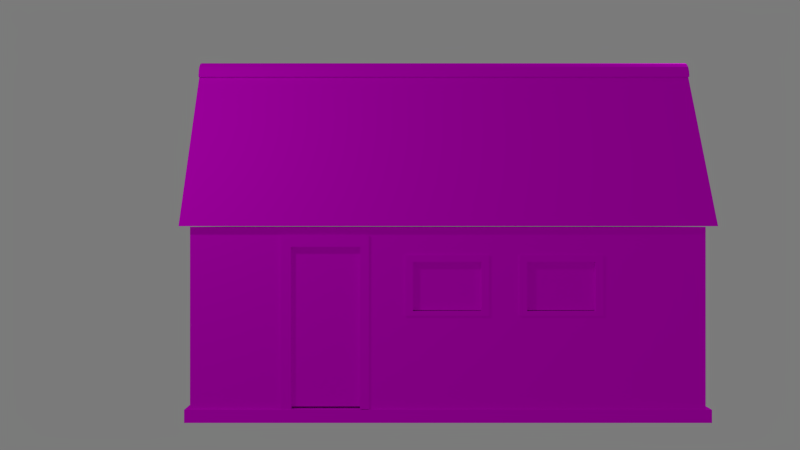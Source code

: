 # Source: house.blend  (saved by Blender 2.71.0; exported with 4.5.12 LTS)
import bpy
from mathutils import Matrix  # noqa: F401  (used for matrix-valued properties, if any)

bpy.ops.wm.read_factory_settings(use_empty=True)
scene = bpy.context.scene
scene.name = 'Scene'

# ---- collections
col_collection_1 = bpy.data.collections.new('Collection 1'); scene.collection.children.link(col_collection_1)
col_collection_2 = bpy.data.collections.new('Collection 2'); scene.collection.children.link(col_collection_2)

# ---- images (referenced by path relative to the original .blend; pixels are not part of the script)
import os
ASSET_DIR = os.environ.get("B2B_ASSET_DIR", "")  # directory of the original .blend (textures are referenced by path, not embedded)
HERE = os.path.dirname(os.path.abspath(__file__))  # packed textures are extracted next to this script under _unpacked/

def load_image(name, relpath, width, height, colorspace="sRGB"):
    """Load a texture the original file referenced (path relative to the .blend, or extracted next to this script)."""
    p = next((c for c in (os.path.join(HERE, relpath), os.path.join(ASSET_DIR, relpath)) if relpath and os.path.exists(c)), "")
    if p:
        img = bpy.data.images.load(p, check_existing=True)
        img.name = name
    else:  # same state as the original file: an image datablock whose file is absent (Cycles renders it pink)
        img = bpy.data.images.new(name, width, height)
        img.source = "FILE"
        img.filepath = "//" + (relpath or name)
    img.colorspace_settings.name = colorspace
    return img
img_janela_png_001 = load_image('janela.png.001', 'janela.png', 1024, 1024, 'sRGB')
img_portaljanela_png_001 = load_image('portaljanela.png.001', 'portaljanela.png', 1024, 1024, 'sRGB')
img_portalporta_png_001 = load_image('portalporta.png.001', 'portalporta.png', 1024, 1024, 'sRGB')
img_porta_png_001 = load_image('porta.png.001', 'porta.png', 1024, 1024, 'sRGB')
img_casa_png_001 = load_image('casa.png.001', 'casa.png', 1024, 1024, 'sRGB')
img_telhado_png_001 = load_image('telhado.png.001', 'telhado.png', 1024, 1024, 'sRGB')

# ---- materials (node trees are filled in below, after node groups)
mat_material_006 = bpy.data.materials.new('Material.006')
mat_material_006.alpha_threshold = 0.0
mat_material_006.roughness = 0.5
mat_material_006.line_color = (0.0, 0.0, 0.0, 1.0)
mat_material_005 = bpy.data.materials.new('Material.005')
mat_material_005.alpha_threshold = 0.0
mat_material_005.roughness = 0.5
mat_material_005.line_color = (0.0, 0.0, 0.0, 1.0)
mat_material_004 = bpy.data.materials.new('Material.004')
mat_material_004.alpha_threshold = 0.0
mat_material_004.roughness = 0.5
mat_material_004.line_color = (0.0, 0.0, 0.0, 1.0)
mat_material_003 = bpy.data.materials.new('Material.003')
mat_material_003.alpha_threshold = 0.0
mat_material_003.roughness = 0.5
mat_material_003.line_color = (0.0, 0.0, 0.0, 1.0)
mat_material_002 = bpy.data.materials.new('Material.002')
mat_material_002.alpha_threshold = 0.0
mat_material_002.roughness = 0.5
mat_material_002.line_color = (0.0, 0.0, 0.0, 1.0)
mat_material_007 = bpy.data.materials.new('Material.007')
mat_material_007.alpha_threshold = 0.0
mat_material_007.roughness = 0.5
mat_material_007.line_color = (0.0, 0.0, 0.0, 1.0)

# ---- material node trees
mat_material_006.use_nodes = True; mat_material_006.node_tree.nodes.clear()
_N = mat_material_006.node_tree.nodes; _L = mat_material_006.node_tree.links
n0 = _N.new('ShaderNodeOutputMaterial'); n0.name = 'Material Output'; n0.location = (300, 300)
n1 = _N.new('ShaderNodeBsdfDiffuse'); n1.name = 'Diffuse BSDF'; n1.location = (10, 300)
n2 = _N.new('ShaderNodeUVMap'); n2.name = 'UV Map'; n2.location = (-551, 200)
n2.uv_map = 'UVMap'
n3 = _N.new('ShaderNodeTexImage'); n3.name = 'Image Texture'; n3.location = (-298, 333)
n3.width = 140
n3.image = img_janela_png_001
_L.new(n1.outputs[0], n0.inputs[0])
_L.new(n2.outputs[0], n3.inputs[0])
_L.new(n3.outputs[0], n1.inputs[0])
n0.is_active_output = True
mat_material_005.use_nodes = True; mat_material_005.node_tree.nodes.clear()
_N = mat_material_005.node_tree.nodes; _L = mat_material_005.node_tree.links
n0 = _N.new('ShaderNodeOutputMaterial'); n0.name = 'Material Output'; n0.location = (300, 300)
n1 = _N.new('ShaderNodeBsdfDiffuse'); n1.name = 'Diffuse BSDF'; n1.location = (10, 300)
n2 = _N.new('ShaderNodeUVMap'); n2.name = 'UV Map'; n2.location = (-476, 210)
n2.uv_map = 'UVMap'
n3 = _N.new('ShaderNodeTexImage'); n3.name = 'Image Texture'; n3.location = (-242, 328)
n3.width = 140
n3.image = img_portaljanela_png_001
_L.new(n1.outputs[0], n0.inputs[0])
_L.new(n2.outputs[0], n3.inputs[0])
_L.new(n3.outputs[0], n1.inputs[0])
n0.is_active_output = True
mat_material_004.use_nodes = True; mat_material_004.node_tree.nodes.clear()
_N = mat_material_004.node_tree.nodes; _L = mat_material_004.node_tree.links
n0 = _N.new('ShaderNodeOutputMaterial'); n0.name = 'Material Output'; n0.location = (300, 300)
n1 = _N.new('ShaderNodeBsdfDiffuse'); n1.name = 'Diffuse BSDF'; n1.location = (10, 300)
n2 = _N.new('ShaderNodeUVMap'); n2.name = 'UV Map'; n2.location = (-500, 200)
n2.uv_map = 'UVMap'
n3 = _N.new('ShaderNodeTexImage'); n3.name = 'Image Texture'; n3.location = (-260, 320)
n3.width = 140
n3.image = img_portalporta_png_001
_L.new(n1.outputs[0], n0.inputs[0])
_L.new(n2.outputs[0], n3.inputs[0])
_L.new(n3.outputs[0], n1.inputs[0])
n0.is_active_output = True
mat_material_003.use_nodes = True; mat_material_003.node_tree.nodes.clear()
_N = mat_material_003.node_tree.nodes; _L = mat_material_003.node_tree.links
n0 = _N.new('ShaderNodeOutputMaterial'); n0.name = 'Material Output'; n0.location = (300, 300)
n1 = _N.new('ShaderNodeBsdfDiffuse'); n1.name = 'Diffuse BSDF'; n1.location = (10, 300)
n2 = _N.new('ShaderNodeTexImage'); n2.name = 'Image Texture'; n2.location = (-358, 288)
n2.width = 140
n2.image = img_porta_png_001
n3 = _N.new('ShaderNodeUVMap'); n3.name = 'UV Map'; n3.location = (-582, 156)
n3.uv_map = 'UVMap'
_L.new(n1.outputs[0], n0.inputs[0])
_L.new(n2.outputs[0], n1.inputs[0])
_L.new(n3.outputs[0], n2.inputs[0])
n0.is_active_output = True
mat_material_002.use_nodes = True; mat_material_002.node_tree.nodes.clear()
_N = mat_material_002.node_tree.nodes; _L = mat_material_002.node_tree.links
n0 = _N.new('ShaderNodeBsdfDiffuse'); n0.name = 'Diffuse BSDF'; n0.location = (28, 375)
n1 = _N.new('ShaderNodeOutputMaterial'); n1.name = 'Material Output'; n1.location = (390, 300)
n2 = _N.new('ShaderNodeUVMap'); n2.name = 'UV Map'; n2.location = (-458, 203)
n2.uv_map = 'UVMap'
n3 = _N.new('ShaderNodeTexImage'); n3.name = 'Image Texture'; n3.location = (-221, 380)
n3.width = 140
n3.image = img_casa_png_001
_L.new(n0.outputs[0], n1.inputs[0])
_L.new(n2.outputs[0], n3.inputs[0])
_L.new(n3.outputs[0], n0.inputs[0])
n1.is_active_output = True
mat_material_007.use_nodes = True; mat_material_007.node_tree.nodes.clear()
_N = mat_material_007.node_tree.nodes; _L = mat_material_007.node_tree.links
n0 = _N.new('ShaderNodeOutputMaterial'); n0.name = 'Material Output'; n0.location = (300, 300)
n1 = _N.new('ShaderNodeBsdfDiffuse'); n1.name = 'Diffuse BSDF'; n1.location = (10, 300)
n2 = _N.new('ShaderNodeUVMap'); n2.name = 'UV Map'; n2.location = (-568, 196)
n2.uv_map = 'UVMap'
n3 = _N.new('ShaderNodeTexImage'); n3.name = 'Image Texture'; n3.location = (-280, 297)
n3.width = 140
n3.image = img_telhado_png_001
_L.new(n1.outputs[0], n0.inputs[0])
_L.new(n2.outputs[0], n3.inputs[0])
_L.new(n3.outputs[0], n1.inputs[0])
n0.is_active_output = True

# ---- world
world_world = bpy.data.worlds.new('World'); scene.world = world_world
world_world.use_nodes = True; world_world.node_tree.nodes.clear()
_N = world_world.node_tree.nodes; _L = world_world.node_tree.links
n0 = _N.new('ShaderNodeOutputWorld'); n0.name = 'World Output'; n0.location = (300, 300)
n1 = _N.new('ShaderNodeBackground'); n1.name = 'Background'; n1.location = (10, 300)
n1.inputs[0].default_value = (0.1962, 0.1962, 0.1962, 1.0)
_L.new(n1.outputs[0], n0.inputs[0])
n0.is_active_output = True
world_world.color = (0.05088, 0.05088, 0.05088)
world_world.use_sun_shadow = False
world_world.sun_shadow_jitter_overblur = 0.0
world_world.cycles.sampling_method = 'MANUAL'
world_world.cycles.sample_map_resolution = 256

# ---- cameras
cam_camera = bpy.data.cameras.new('Camera')
cam_camera.clip_end = 100.0
cam_camera.lens = 35.0
cam_camera.sensor_width = 32.0
cam_camera.sensor_height = 18.0
cam_camera.ortho_scale = 7.314
cam_camera.dof.focus_distance = 0.0

# ---- lights
light_lamp_001 = bpy.data.lights.new('Lamp.001', 'POINT')
light_lamp_001.transmission_factor = 0.0
light_lamp_001.cutoff_distance = 30.0
light_lamp_001.energy = 100.0
light_lamp_001.shadow_buffer_clip_start = 1.001
light_lamp_001.shadow_soft_size = 0.1
light_lamp_001.shadow_maximum_resolution = 0.006
light_lamp_001.use_absolute_resolution = True
light_lamp_001.cycles.use_multiple_importance_sampling = False
light_lamp = bpy.data.lights.new('Lamp', 'POINT')
light_lamp.transmission_factor = 0.0
light_lamp.cutoff_distance = 30.0
light_lamp.energy = 100.0
light_lamp.shadow_buffer_clip_start = 1.001
light_lamp.shadow_soft_size = 0.1
light_lamp.shadow_maximum_resolution = 0.006
light_lamp.use_absolute_resolution = True
light_lamp.cycles.use_multiple_importance_sampling = False

# ---- meshes
me_plane_003 = bpy.data.meshes.new('Plane.003')
me_plane_003.from_pydata([(-1.0, -1.0, 0.0), (1.0, -1.0, 0.0), (-1.0, 1.0, 0.0), (1.0, 1.0, 0.0), (-1.0, -1.0, -0.064), (1.0, -1.0, -0.064), (-1.0, 1.0, -0.064), (1.0, 1.0, -0.064)], [], [(0, 1, 3, 2), (6, 7, 5, 4), (0, 2, 6, 4), (1, 0, 4, 5), (3, 1, 5, 7), (2, 3, 7, 6)])
_uv = me_plane_003.uv_layers.new(name='UVMap')
_uv.uv.foreach_set('vector', [0.1215, 0.2063, 0.861, 0.2063, 0.861, 0.7282, 0.1215, 0.7282, 0.1215, 0.7282, 0.861, 0.7282, 0.861, 0.2063, 0.1215, 0.2063, 0.1215, 0.2063, 0.1215, 0.7282, 0.1215, 0.7282, 0.1215, 0.2063, 0.861, 0.2063, 0.1215, 0.2063, 0.1215, 0.2063, 0.861, 0.2063, 0.861, 0.7282, 0.861, 0.2063, 0.861, 0.2063, 0.861, 0.7282, 0.1215, 0.7282, 0.861, 0.7282, 0.861, 0.7282, 0.1215, 0.7282])
me_plane_003.materials.append(mat_material_006)
me_plane_003.use_remesh_preserve_volume = False
me_plane_003.use_remesh_preserve_attributes = False
me_plane_003.use_mirror_vertex_groups = False
me_plane_003.update()
me_cube_004 = bpy.data.meshes.new('Cube.004')
me_cube_004.from_pydata([(-1.0, -1.0, -1.0), (-1.0, 1.0, -1.0), (0.6319, 1.0, -1.0), (0.6319, -1.0, -1.0), (-1.0, -1.0, -0.08808), (-1.0, 1.0, -0.08808), (0.6319, 1.0, -0.08808), (0.6319, -1.0, -0.08808), (-1.0, -1.0, 10.13), (-1.0, 1.0, 10.13), (0.6319, 1.0, 10.13), (0.6319, -1.0, 10.13), (-1.0, -1.0, 11.58), (-1.0, 1.0, 11.58), (0.6319, 1.0, 11.58), (0.6319, -1.0, 11.58), (14.84, 1.0, 10.13), (14.84, -1.0, 10.13), (14.84, 1.0, 11.58), (14.84, -1.0, 11.58), (16.41, 1.0, 10.13), (16.41, -1.0, 10.13), (16.41, 1.0, 11.58), (16.41, -1.0, 11.58), (14.84, 1.0, -0.06013), (14.84, -1.0, -0.06013), (16.41, 1.0, -0.06013), (16.41, -1.0, -0.06013), (14.84, 1.0, -1.027), (14.84, -1.0, -1.027), (16.41, 1.0, -1.027), (16.41, -1.0, -1.027)], [], [(4, 5, 1, 0), (5, 6, 2, 1), (2, 6, 24, 28), (7, 4, 0, 3), (0, 1, 2, 3), (6, 5, 9, 10), (15, 11, 17, 19), (7, 6, 10, 11), (5, 4, 8, 9), (4, 7, 11, 8), (15, 14, 13, 12), (10, 9, 13, 14), (9, 8, 12, 13), (8, 11, 15, 12), (18, 19, 23, 22), (11, 10, 16, 17), (14, 15, 19, 18), (10, 14, 18, 16), (21, 20, 22, 23), (16, 20, 26, 24), (16, 18, 22, 20), (19, 17, 21, 23), (7, 25, 24, 6), (17, 16, 24, 25), (21, 17, 25, 27), (20, 21, 27, 26), (29, 28, 30, 31), (24, 26, 30, 28), (27, 25, 29, 31), (26, 27, 31, 30), (3, 2, 28, 29), (7, 3, 29, 25)])
_uv = me_cube_004.uv_layers.new(name='UVMap')
_uv.uv.foreach_set('vector', [0.04287, 0.2297, 0.04287, 0.2297, 0.04287, 0.1848, 0.04287, 0.1848, 0.04287, 0.2297, 0.1231, 0.2297, 0.1231, 0.1848, 0.04287, 0.1848, 0.1231, 0.1848, 0.1231, 0.2297, 0.8218, 0.231, 0.8218, 0.1835, 0.1231, 0.2297, 0.04287, 0.2297, 0.04287, 0.1848, 0.1231, 0.1848, 0.04287, 0.1848, 0.04287, 0.1848, 0.1231, 0.1848, 0.1231, 0.1848, 0.1231, 0.2297, 0.04287, 0.2297, 0.04287, 0.7319, 0.1231, 0.7319, 0.1231, 0.8032, 0.1231, 0.7319, 0.8218, 0.7319, 0.8218, 0.8032, 0.1231, 0.2297, 0.1231, 0.2297, 0.1231, 0.7319, 0.1231, 0.7319, 0.04287, 0.2297, 0.04287, 0.2297, 0.04287, 0.7319, 0.04287, 0.7319, 0.04287, 0.2297, 0.1231, 0.2297, 0.1231, 0.7319, 0.04287, 0.7319, 0.1231, 0.8032, 0.1231, 0.8032, 0.04287, 0.8032, 0.04287, 0.8032, 0.1231, 0.7319, 0.04287, 0.7319, 0.04287, 0.8032, 0.1231, 0.8032, 0.04287, 0.7319, 0.04287, 0.7319, 0.04287, 0.8032, 0.04287, 0.8032, 0.04287, 0.7319, 0.1231, 0.7319, 0.1231, 0.8032, 0.04287, 0.8032, 0.8218, 0.8032, 0.8218, 0.8032, 0.899, 0.8032, 0.899, 0.8032, 0.1231, 0.7319, 0.1231, 0.7319, 0.8218, 0.7319, 0.8218, 0.7319, 0.1231, 0.8032, 0.1231, 0.8032, 0.8218, 0.8032, 0.8218, 0.8032, 0.1231, 0.7319, 0.1231, 0.8032, 0.8218, 0.8032, 0.8218, 0.7319, 0.899, 0.7319, 0.899, 0.7319, 0.899, 0.8032, 0.899, 0.8032, 0.8218, 0.7319, 0.899, 0.7319, 0.899, 0.231, 0.8218, 0.231, 0.8218, 0.7319, 0.8218, 0.8032, 0.899, 0.8032, 0.899, 0.7319, 0.8218, 0.8032, 0.8218, 0.7319, 0.899, 0.7319, 0.899, 0.8032, 0.1231, 0.2297, 0.8218, 0.231, 0.8218, 0.231, 0.1231, 0.2297, 0.8218, 0.7319, 0.8218, 0.7319, 0.8218, 0.231, 0.8218, 0.231, 0.899, 0.7319, 0.8218, 0.7319, 0.8218, 0.231, 0.899, 0.231, 0.899, 0.7319, 0.899, 0.7319, 0.899, 0.231, 0.899, 0.231, 0.8218, 0.1835, 0.8218, 0.1835, 0.899, 0.1835, 0.899, 0.1835, 0.8218, 0.231, 0.899, 0.231, 0.899, 0.1835, 0.8218, 0.1835, 0.899, 0.231, 0.8218, 0.231, 0.8218, 0.1835, 0.899, 0.1835, 0.899, 0.231, 0.899, 0.231, 0.899, 0.1835, 0.899, 0.1835, 0.1231, 0.1848, 0.1231, 0.1848, 0.8218, 0.1835, 0.8218, 0.1835, 0.1231, 0.2297, 0.1231, 0.1848, 0.8218, 0.1835, 0.8218, 0.231])
me_cube_004.materials.append(mat_material_005)
me_cube_004.use_remesh_preserve_volume = False
me_cube_004.use_remesh_preserve_attributes = False
me_cube_004.use_mirror_vertex_groups = False
me_cube_004.update()
me_cube_003 = bpy.data.meshes.new('Cube.003')
me_cube_003.from_pydata([(-1.0, -1.0, -1.0), (-1.0, 1.0, -1.0), (0.6319, 1.0, -1.0), (0.6319, -1.0, -1.0), (-1.0, -1.0, -0.08808), (-1.0, 1.0, -0.08808), (0.6319, 1.0, -0.08808), (0.6319, -1.0, -0.08808), (-1.0, -1.0, 10.13), (-1.0, 1.0, 10.13), (0.6319, 1.0, 10.13), (0.6319, -1.0, 10.13), (-1.0, -1.0, 11.58), (-1.0, 1.0, 11.58), (0.6319, 1.0, 11.58), (0.6319, -1.0, 11.58), (14.84, 1.0, 10.13), (14.84, -1.0, 10.13), (14.84, 1.0, 11.58), (14.84, -1.0, 11.58), (16.41, 1.0, 10.13), (16.41, -1.0, 10.13), (16.41, 1.0, 11.58), (16.41, -1.0, 11.58), (14.84, 1.0, -0.06013), (14.84, -1.0, -0.06013), (16.41, 1.0, -0.06013), (16.41, -1.0, -0.06013), (14.84, 1.0, -1.027), (14.84, -1.0, -1.027), (16.41, 1.0, -1.027), (16.41, -1.0, -1.027)], [], [(4, 5, 1, 0), (5, 6, 2, 1), (2, 6, 24, 28), (7, 4, 0, 3), (0, 1, 2, 3), (6, 5, 9, 10), (15, 11, 17, 19), (7, 6, 10, 11), (5, 4, 8, 9), (4, 7, 11, 8), (15, 14, 13, 12), (10, 9, 13, 14), (9, 8, 12, 13), (8, 11, 15, 12), (18, 19, 23, 22), (11, 10, 16, 17), (14, 15, 19, 18), (10, 14, 18, 16), (21, 20, 22, 23), (16, 20, 26, 24), (16, 18, 22, 20), (19, 17, 21, 23), (7, 25, 24, 6), (17, 16, 24, 25), (21, 17, 25, 27), (20, 21, 27, 26), (29, 28, 30, 31), (24, 26, 30, 28), (27, 25, 29, 31), (26, 27, 31, 30), (3, 2, 28, 29), (7, 3, 29, 25)])
_uv = me_cube_003.uv_layers.new(name='UVMap')
_uv.uv.foreach_set('vector', [0.04287, 0.2297, 0.04287, 0.2297, 0.04287, 0.1848, 0.04287, 0.1848, 0.04287, 0.2297, 0.1231, 0.2297, 0.1231, 0.1848, 0.04287, 0.1848, 0.1231, 0.1848, 0.1231, 0.2297, 0.8218, 0.231, 0.8218, 0.1835, 0.1231, 0.2297, 0.04287, 0.2297, 0.04287, 0.1848, 0.1231, 0.1848, 0.04287, 0.1848, 0.04287, 0.1848, 0.1231, 0.1848, 0.1231, 0.1848, 0.1231, 0.2297, 0.04287, 0.2297, 0.04287, 0.7319, 0.1231, 0.7319, 0.1231, 0.8032, 0.1231, 0.7319, 0.8218, 0.7319, 0.8218, 0.8032, 0.1231, 0.2297, 0.1231, 0.2297, 0.1231, 0.7319, 0.1231, 0.7319, 0.04287, 0.2297, 0.04287, 0.2297, 0.04287, 0.7319, 0.04287, 0.7319, 0.04287, 0.2297, 0.1231, 0.2297, 0.1231, 0.7319, 0.04287, 0.7319, 0.1231, 0.8032, 0.1231, 0.8032, 0.04287, 0.8032, 0.04287, 0.8032, 0.1231, 0.7319, 0.04287, 0.7319, 0.04287, 0.8032, 0.1231, 0.8032, 0.04287, 0.7319, 0.04287, 0.7319, 0.04287, 0.8032, 0.04287, 0.8032, 0.04287, 0.7319, 0.1231, 0.7319, 0.1231, 0.8032, 0.04287, 0.8032, 0.8218, 0.8032, 0.8218, 0.8032, 0.899, 0.8032, 0.899, 0.8032, 0.1231, 0.7319, 0.1231, 0.7319, 0.8218, 0.7319, 0.8218, 0.7319, 0.1231, 0.8032, 0.1231, 0.8032, 0.8218, 0.8032, 0.8218, 0.8032, 0.1231, 0.7319, 0.1231, 0.8032, 0.8218, 0.8032, 0.8218, 0.7319, 0.899, 0.7319, 0.899, 0.7319, 0.899, 0.8032, 0.899, 0.8032, 0.8218, 0.7319, 0.899, 0.7319, 0.899, 0.231, 0.8218, 0.231, 0.8218, 0.7319, 0.8218, 0.8032, 0.899, 0.8032, 0.899, 0.7319, 0.8218, 0.8032, 0.8218, 0.7319, 0.899, 0.7319, 0.899, 0.8032, 0.1231, 0.2297, 0.8218, 0.231, 0.8218, 0.231, 0.1231, 0.2297, 0.8218, 0.7319, 0.8218, 0.7319, 0.8218, 0.231, 0.8218, 0.231, 0.899, 0.7319, 0.8218, 0.7319, 0.8218, 0.231, 0.899, 0.231, 0.899, 0.7319, 0.899, 0.7319, 0.899, 0.231, 0.899, 0.231, 0.8218, 0.1835, 0.8218, 0.1835, 0.899, 0.1835, 0.899, 0.1835, 0.8218, 0.231, 0.899, 0.231, 0.899, 0.1835, 0.8218, 0.1835, 0.899, 0.231, 0.8218, 0.231, 0.8218, 0.1835, 0.899, 0.1835, 0.899, 0.231, 0.899, 0.231, 0.899, 0.1835, 0.899, 0.1835, 0.1231, 0.1848, 0.1231, 0.1848, 0.8218, 0.1835, 0.8218, 0.1835, 0.1231, 0.2297, 0.1231, 0.1848, 0.8218, 0.1835, 0.8218, 0.231])
me_cube_003.materials.append(mat_material_005)
me_cube_003.use_remesh_preserve_volume = False
me_cube_003.use_remesh_preserve_attributes = False
me_cube_003.use_mirror_vertex_groups = False
me_cube_003.update()
me_cube_002 = bpy.data.meshes.new('Cube.002')
me_cube_002.from_pydata([(-1.0, -1.448, -1.206), (-1.0, 0.9682, -1.206), (0.3493, 0.9682, -1.206), (0.3493, -1.448, -1.206), (-1.0, -1.448, 20.16), (-1.0, 0.9682, 20.16), (0.3493, 0.9682, 20.16), (0.3493, -1.448, 20.16), (-1.0, -1.448, 21.74), (-1.0, 0.9682, 21.74), (0.3493, 0.9682, 21.74), (0.3493, -1.448, 21.74), (9.413, 0.9682, 20.16), (9.413, -1.448, 20.16), (9.413, 0.9682, 21.74), (9.413, -1.448, 21.74), (10.57, 0.9682, 20.16), (10.57, -1.448, 20.16), (10.57, 0.9682, 21.74), (10.57, -1.448, 21.74), (9.413, 0.9682, -1.087), (9.413, -1.448, -1.087), (10.57, 0.9682, -1.087), (10.57, -1.448, -1.087)], [], [(4, 5, 1, 0), (5, 6, 2, 1), (6, 7, 3, 2), (7, 4, 0, 3), (0, 1, 2, 3), (4, 7, 11, 8), (11, 10, 9, 8), (6, 5, 9, 10), (10, 11, 15, 14), (5, 4, 8, 9), (13, 12, 20, 21), (6, 10, 14, 12), (11, 7, 13, 15), (7, 6, 12, 13), (17, 16, 18, 19), (12, 14, 18, 16), (15, 13, 17, 19), (14, 15, 19, 18), (21, 20, 22, 23), (12, 16, 22, 20), (16, 17, 23, 22), (17, 13, 21, 23)])
_uv = me_cube_002.uv_layers.new(name='UVMap')
_uv.uv.foreach_set('vector', [0.2933, 0.8234, 0.2933, 0.8234, 0.2933, 0.04914, 0.2933, 0.04914, 0.2933, 0.8234, 0.3422, 0.8234, 0.3422, 0.04914, 0.2933, 0.04914, 0.3422, 0.8234, 0.3422, 0.8234, 0.3422, 0.04914, 0.3422, 0.04914, 0.3422, 0.8234, 0.2933, 0.8234, 0.2933, 0.04914, 0.3422, 0.04914, 0.2933, 0.04914, 0.2933, 0.04914, 0.3422, 0.04914, 0.3422, 0.04914, 0.2933, 0.8234, 0.3422, 0.8234, 0.3422, 0.8806, 0.2933, 0.8806, 0.3422, 0.8806, 0.3422, 0.8806, 0.2933, 0.8806, 0.2933, 0.8806, 0.3422, 0.8234, 0.2933, 0.8234, 0.2933, 0.8806, 0.3422, 0.8806, 0.3422, 0.8806, 0.3422, 0.8806, 0.6706, 0.8806, 0.6706, 0.8806, 0.2933, 0.8234, 0.2933, 0.8234, 0.2933, 0.8806, 0.2933, 0.8806, 0.6706, 0.8234, 0.6706, 0.8234, 0.6706, 0.05345, 0.6706, 0.05345, 0.3422, 0.8234, 0.3422, 0.8806, 0.6706, 0.8806, 0.6706, 0.8234, 0.3422, 0.8806, 0.3422, 0.8234, 0.6706, 0.8234, 0.6706, 0.8806, 0.3422, 0.8234, 0.3422, 0.8234, 0.6706, 0.8234, 0.6706, 0.8234, 0.7127, 0.8234, 0.7127, 0.8234, 0.7127, 0.8806, 0.7127, 0.8806, 0.6706, 0.8234, 0.6706, 0.8806, 0.7127, 0.8806, 0.7127, 0.8234, 0.6706, 0.8806, 0.6706, 0.8234, 0.7127, 0.8234, 0.7127, 0.8806, 0.6706, 0.8806, 0.6706, 0.8806, 0.7127, 0.8806, 0.7127, 0.8806, 0.6706, 0.05345, 0.6706, 0.05345, 0.7127, 0.05345, 0.7127, 0.05345, 0.6706, 0.8234, 0.7127, 0.8234, 0.7127, 0.05345, 0.6706, 0.05345, 0.7127, 0.8234, 0.7127, 0.8234, 0.7127, 0.05345, 0.7127, 0.05345, 0.7127, 0.8234, 0.6706, 0.8234, 0.6706, 0.05345, 0.7127, 0.05345])
me_cube_002.materials.append(mat_material_004)
me_cube_002.use_remesh_preserve_volume = False
me_cube_002.use_remesh_preserve_attributes = False
me_cube_002.use_mirror_vertex_groups = False
me_cube_002.update()
me_plane_002 = bpy.data.meshes.new('Plane.002')
me_plane_002.from_pydata([(-1.0, -1.0, 0.0), (1.0, -1.0, 0.0), (-1.0, 1.0, 0.0), (1.0, 1.0, 0.0), (-1.0, -1.0, -0.064), (1.0, -1.0, -0.064), (-1.0, 1.0, -0.064), (1.0, 1.0, -0.064)], [], [(0, 1, 3, 2), (6, 7, 5, 4), (0, 2, 6, 4), (1, 0, 4, 5), (3, 1, 5, 7), (2, 3, 7, 6)])
_uv = me_plane_002.uv_layers.new(name='UVMap')
_uv.uv.foreach_set('vector', [0.1215, 0.2063, 0.861, 0.2063, 0.861, 0.7282, 0.1215, 0.7282, 0.1215, 0.7282, 0.861, 0.7282, 0.861, 0.2063, 0.1215, 0.2063, 0.1215, 0.2063, 0.1215, 0.7282, 0.1215, 0.7282, 0.1215, 0.2063, 0.861, 0.2063, 0.1215, 0.2063, 0.1215, 0.2063, 0.861, 0.2063, 0.861, 0.7282, 0.861, 0.2063, 0.861, 0.2063, 0.861, 0.7282, 0.1215, 0.7282, 0.861, 0.7282, 0.861, 0.7282, 0.1215, 0.7282])
me_plane_002.materials.append(mat_material_006)
me_plane_002.use_remesh_preserve_volume = False
me_plane_002.use_remesh_preserve_attributes = False
me_plane_002.use_mirror_vertex_groups = False
me_plane_002.update()
me_plane_001 = bpy.data.meshes.new('Plane.001')
me_plane_001.from_pydata([(-0.9496, -1.065, 1.053e-08), (1.067, -1.065, 1.053e-08), (-0.9496, 1.04, -6.58e-09), (1.067, 1.04, -6.58e-09), (-0.9496, -1.065, -0.076), (1.067, -1.065, -0.076), (-0.9496, 1.04, -0.076), (1.067, 1.04, -0.076)], [], [(0, 1, 3, 2), (6, 7, 5, 4), (0, 2, 6, 4), (1, 0, 4, 5), (3, 1, 5, 7), (2, 3, 7, 6)])
_uv = me_plane_001.uv_layers.new(name='UVMap')
_uv.uv.foreach_set('vector', [0.3341, 0.1408, 0.6629, 0.1408, 0.6629, 0.898, 0.3341, 0.898, 0.3341, 0.898, 0.6629, 0.898, 0.6629, 0.1408, 0.3341, 0.1408, 0.3341, 0.1408, 0.3341, 0.898, 0.3341, 0.898, 0.3341, 0.1408, 0.6629, 0.1408, 0.3341, 0.1408, 0.3341, 0.1408, 0.6629, 0.1408, 0.6629, 0.898, 0.6629, 0.1408, 0.6629, 0.1408, 0.6629, 0.898, 0.3341, 0.898, 0.6629, 0.898, 0.6629, 0.898, 0.3341, 0.898])
me_plane_001.materials.append(mat_material_003)
me_plane_001.use_remesh_preserve_volume = False
me_plane_001.use_remesh_preserve_attributes = False
me_plane_001.use_mirror_vertex_groups = False
me_plane_001.update()
me_plane = bpy.data.meshes.new('Plane')
me_plane.from_pydata([(-3.167, 1.172, 0.0), (-3.167, -1.172, 0.0), (3.167, -1.172, 0.0), (3.167, 1.172, 0.0), (-2.0, -1.172, 0.0), (-1.0, -1.172, 0.0), (-0.5095, -1.172, 0.0), (0.4905, -1.172, 0.0), (0.8895, -1.172, 0.0), (1.89, -1.172, 0.0), (-3.167, -1.172, 0.1579), (-3.167, 1.172, 0.1579), (3.167, -1.172, 0.1579), (3.167, 1.172, 0.1579), (-3.0, -1.0, 0.1579), (-3.0, 1.0, 0.1579), (3.0, -1.0, 0.1579), (3.0, 1.0, 0.1579), (-2.0, -1.0, 0.1579), (-1.0, -1.0, 0.1579), (-0.5095, -1.0, 0.1579), (0.4905, -1.0, 0.1579), (0.8895, -1.0, 0.1579), (1.89, -1.0, 0.1579), (-2.0, -1.172, 0.1579), (-1.0, -1.172, 0.1579), (-0.5095, -1.172, 0.1579), (0.4905, -1.172, 0.1579), (0.8895, -1.172, 0.1579), (1.89, -1.172, 0.1579), (-2.0, 1.172, 0.0), (-2.0, 1.172, 0.1579), (-2.0, 1.0, 0.1579), (-1.0, 1.172, 0.0), (-1.0, 1.172, 0.1579), (-1.0, 1.0, 0.1579), (-0.5095, 1.172, 0.0), (-0.5095, 1.172, 0.1579), (-0.5095, 1.0, 0.1579), (0.4905, 1.172, 0.0), (0.4905, 1.172, 0.1579), (0.4905, 1.0, 0.1579), (0.8895, 1.172, 0.0), (0.8895, 1.172, 0.1579), (0.8895, 1.0, 0.1579), (1.89, 1.172, 0.0), (1.89, 1.172, 0.1579), (1.89, 1.0, 0.1579), (-3.0, -1.0, 1.314), (-3.0, 1.0, 1.314), (3.0, -1.0, 1.314), (3.0, 1.0, 1.314), (-2.0, -1.0, 1.314), (-1.0, -1.0, 1.314), (-0.5095, -1.0, 1.314), (0.4905, -1.0, 1.314), (0.8895, -1.0, 1.314), (1.89, -1.0, 1.314), (-2.0, 1.0, 1.314), (-1.0, 1.0, 1.314), (-0.5095, 1.0, 1.314), (0.4905, 1.0, 1.314), (0.8895, 1.0, 1.314), (1.89, 1.0, 1.314), (-3.0, -1.0, 2.042), (-3.0, 1.0, 2.042), (3.0, -1.0, 2.042), (3.0, 1.0, 2.042), (-2.0, -1.0, 2.042), (-1.0, -1.0, 2.042), (-0.5095, -1.0, 2.042), (0.4905, -1.0, 2.042), (0.8895, -1.0, 2.042), (1.89, -1.0, 2.042), (-2.0, 1.0, 2.042), (-1.0, 1.0, 2.042), (-0.5095, 1.0, 2.042), (0.4905, 1.0, 2.042), (0.8895, 1.0, 2.042), (1.89, 1.0, 2.042), (-3.0, -1.0, 2.294), (-3.0, 1.0, 2.294), (3.0, -1.0, 2.294), (3.0, 1.0, 2.294), (-2.0, -1.0, 2.294), (-1.0, -1.0, 2.294), (-0.5095, -1.0, 2.294), (0.4905, -1.0, 2.294), (0.8895, -1.0, 2.294), (1.89, -1.0, 2.294), (-2.0, 1.0, 2.294), (-1.0, 1.0, 2.294), (-0.5095, 1.0, 2.294), (0.4905, 1.0, 2.294), (0.8895, 1.0, 2.294), (1.89, 1.0, 2.294), (-3.0, -1.0, 2.342), (-3.0, 1.0, 2.342), (3.0, -1.0, 2.342), (3.0, 1.0, 2.342), (-2.0, -1.0, 2.342), (-1.0, -1.0, 2.342), (-0.5095, -1.0, 2.342), (0.4905, -1.0, 2.342), (0.8895, -1.0, 2.342), (1.89, -1.0, 2.342), (-2.0, 1.0, 2.342), (-1.0, 1.0, 2.342), (-0.5095, 1.0, 2.342), (0.4905, 1.0, 2.342), (0.8895, 1.0, 2.342), (1.89, 1.0, 2.342), (-3.167, -1.172, 1.314), (-3.167, 1.172, 1.314), (3.167, -1.172, 1.314), (3.167, 1.172, 1.314), (-2.0, -1.172, 1.314), (-1.0, -1.172, 1.314), (-0.5095, -1.172, 1.314), (0.4905, -1.172, 1.314), (0.8895, -1.172, 1.314), (1.89, -1.172, 1.314), (-2.0, 1.172, 1.314), (-1.0, 1.172, 1.314), (-0.5095, 1.172, 1.314), (0.4905, 1.172, 1.314), (0.8895, 1.172, 1.314), (1.89, 1.172, 1.314), (-3.167, -1.172, 2.042), (-3.167, 1.172, 2.042), (3.167, -1.172, 2.042), (3.167, 1.172, 2.042), (-2.0, -1.172, 2.042), (-1.0, -1.172, 2.042), (-0.5095, -1.172, 2.042), (0.4905, -1.172, 2.042), (0.8895, -1.172, 2.042), (1.89, -1.172, 2.042), (-2.0, 1.172, 2.042), (-1.0, 1.172, 2.042), (-0.5095, 1.172, 2.042), (0.4905, 1.172, 2.042), (0.8895, 1.172, 2.042), (1.89, 1.172, 2.042), (-3.167, -1.172, 2.294), (-3.167, 1.172, 2.294), (3.167, -1.172, 2.294), (3.167, 1.172, 2.294), (-2.0, -1.172, 2.294), (-1.0, -1.172, 2.294), (-0.5095, -1.172, 2.294), (0.4905, -1.172, 2.294), (0.8895, -1.172, 2.294), (1.89, -1.172, 2.294), (-2.0, 1.172, 2.294), (-1.0, 1.172, 2.294), (-0.5095, 1.172, 2.294), (0.4905, 1.172, 2.294), (0.8895, 1.172, 2.294), (1.89, 1.172, 2.294), (-3.167, -1.172, 2.342), (-3.167, 1.172, 2.342), (3.167, -1.172, 2.342), (3.167, 1.172, 2.342), (-2.0, -1.172, 2.342), (-1.0, -1.172, 2.342), (-0.5095, -1.172, 2.342), (0.4905, -1.172, 2.342), (0.8895, -1.172, 2.342), (1.89, -1.172, 2.342), (-2.0, 1.172, 2.342), (-1.0, 1.172, 2.342), (-0.5095, 1.172, 2.342), (0.4905, 1.172, 2.342), (0.8895, 1.172, 2.342), (1.89, 1.172, 2.342), (-3.167, -1.172, 2.397), (-3.167, 1.172, 2.397), (3.167, -1.172, 2.397), (3.167, 1.172, 2.397), (-2.0, -1.172, 2.397), (-1.0, -1.172, 2.397), (-0.5095, -1.172, 2.397), (0.4905, -1.172, 2.397), (0.8895, -1.172, 2.397), (1.89, -1.172, 2.397), (-2.0, 1.172, 2.397), (-1.0, 1.172, 2.397), (-0.5095, 1.172, 2.397), (0.4905, 1.172, 2.397), (0.8895, 1.172, 2.397), (1.89, 1.172, 2.397), (-3.229, 1.215, -0.001574), (-3.229, -1.215, -0.001574), (3.23, -1.215, -0.001574), (3.23, 1.215, -0.001574), (-2.039, -1.215, -0.001574), (-1.019, -1.215, -0.001574), (-0.5191, -1.215, -0.001574), (0.5008, -1.215, -0.001574), (0.9078, -1.215, -0.001574), (1.928, -1.215, -0.001574), (-3.229, -1.215, 0.1595), (-3.229, 1.215, 0.1595), (3.23, -1.215, 0.1595), (3.23, 1.215, 0.1595), (-2.039, -1.215, 0.1595), (-1.019, -1.215, 0.1595), (-0.5191, -1.215, 0.1595), (0.5008, -1.215, 0.1595), (0.9078, -1.215, 0.1595), (1.928, -1.215, 0.1595), (-2.039, 1.215, -0.001574), (-2.039, 1.215, 0.1595), (-1.019, 1.215, -0.001574), (-1.019, 1.215, 0.1595), (-0.5191, 1.215, -0.001574), (-0.5191, 1.215, 0.1595), (0.5008, 1.215, -0.001574), (0.5008, 1.215, 0.1595), (0.9078, 1.215, -0.001574), (0.9078, 1.215, 0.1595), (1.928, 1.215, -0.001574), (1.928, 1.215, 0.1595)], [], [(26, 25, 207, 208), (7, 8, 200, 199), (13, 12, 204, 205), (9, 2, 194, 201), (1, 4, 196, 193), (30, 0, 192, 212), (33, 30, 212, 214), (36, 33, 214, 216), (40, 43, 221, 219), (2, 3, 195, 194), (2, 9, 45, 3), (8, 42, 45, 9), (25, 24, 206, 207), (7, 39, 42, 8), (6, 7, 199, 198), (6, 36, 39, 7), (46, 13, 205, 223), (5, 33, 36, 6), (29, 28, 210, 211), (4, 30, 33, 5), (12, 29, 211, 204), (0, 30, 4, 1), (42, 39, 218, 220), (15, 14, 18, 32), (18, 19, 35, 32), (19, 20, 38, 35), (20, 21, 41, 38), (21, 22, 44, 41), (22, 23, 47, 44), (16, 17, 47, 23), (32, 35, 59, 58), (23, 22, 56, 57), (18, 14, 48, 52), (38, 41, 61, 60), (22, 21, 55, 56), (17, 16, 50, 51), (44, 47, 63, 62), (15, 32, 58, 49), (21, 20, 54, 55), (47, 17, 51, 63), (35, 38, 60, 59), (20, 19, 53, 54), (16, 23, 57, 50), (41, 44, 62, 61), (14, 15, 49, 48), (60, 61, 77, 76), (56, 55, 71, 72), (63, 51, 67, 79), (59, 60, 76, 75), (71, 135, 134, 70), (50, 57, 73, 66), (58, 59, 75, 74), (54, 53, 69, 70), (48, 49, 65, 64), (62, 63, 79, 78), (49, 58, 74, 65), (52, 48, 64, 68), (61, 62, 78, 77), (55, 54, 118, 119), (51, 50, 66, 67), (75, 76, 92, 91), (71, 70, 86, 87), (66, 73, 89, 82), (74, 75, 91, 90), (70, 69, 85, 86), (64, 65, 81, 80), (78, 79, 95, 94), (65, 74, 90, 81), (68, 64, 80, 84), (77, 78, 94, 93), (73, 72, 88, 89), (67, 66, 82, 83), (76, 77, 93, 92), (72, 71, 87, 88), (79, 67, 83, 95), (90, 91, 107, 106), (86, 85, 101, 102), (80, 81, 97, 96), (94, 95, 111, 110), (81, 90, 106, 97), (84, 80, 96, 100), (93, 94, 110, 109), (89, 88, 104, 105), (83, 82, 98, 99), (92, 93, 109, 108), (88, 87, 103, 104), (95, 83, 99, 111), (91, 92, 108, 107), (87, 86, 102, 103), (82, 89, 105, 98), (85, 84, 100, 101), (43, 40, 125, 126), (27, 28, 120, 119), (34, 31, 122, 123), (29, 12, 114, 121), (26, 27, 119, 118), (40, 37, 124, 125), (10, 24, 116, 112), (25, 26, 118, 117), (46, 43, 126, 127), (31, 11, 113, 122), (12, 13, 115, 114), (37, 34, 123, 124), (28, 29, 121, 120), (11, 10, 112, 113), (13, 46, 127, 115), (124, 123, 139, 140), (54, 70, 134, 118), (114, 115, 131, 130), (123, 122, 138, 139), (119, 120, 136, 135), (115, 127, 143, 131), (127, 126, 142, 143), (122, 113, 129, 138), (55, 119, 135, 71), (126, 125, 141, 142), (121, 114, 130, 137), (117, 118, 134, 133), (125, 124, 140, 141), (112, 116, 132, 128), (113, 112, 128, 129), (139, 138, 154, 155), (135, 136, 152, 151), (131, 143, 159, 147), (143, 142, 158, 159), (138, 129, 145, 154), (134, 135, 151, 150), (142, 141, 157, 158), (137, 130, 146, 153), (133, 134, 150, 149), (141, 140, 156, 157), (128, 132, 148, 144), (129, 128, 144, 145), (140, 139, 155, 156), (136, 137, 153, 152), (130, 131, 147, 146), (159, 158, 174, 175), (154, 145, 161, 170), (150, 151, 167, 166), (158, 157, 173, 174), (153, 146, 162, 169), (149, 150, 166, 165), (157, 156, 172, 173), (144, 148, 164, 160), (145, 144, 160, 161), (156, 155, 171, 172), (152, 153, 169, 168), (146, 147, 163, 162), (155, 154, 170, 171), (151, 152, 168, 167), (147, 159, 175, 163), (165, 164, 148, 149), (84, 85, 149, 148), (84, 148, 132, 68), (68, 132, 116, 52), (52, 116, 24, 18), (19, 18, 24, 25), (19, 25, 117, 53), (53, 117, 133, 69), (69, 133, 149, 85), (56, 72, 136, 120), (73, 137, 136, 72), (73, 57, 121, 137), (57, 56, 120, 121), (98, 105, 111, 99), (104, 110, 111, 105), (103, 109, 110, 104), (102, 108, 109, 103), (101, 107, 108, 102), (106, 107, 101, 100), (96, 97, 106, 100), (174, 173, 189, 190), (170, 161, 177, 186), (167, 168, 184, 183), (162, 163, 179, 178), (175, 174, 190, 191), (171, 170, 186, 187), (168, 169, 185, 184), (161, 160, 176, 177), (165, 166, 182, 181), (172, 171, 187, 188), (164, 165, 181, 180), (160, 164, 180, 176), (169, 162, 178, 185), (166, 167, 183, 182), (163, 175, 191, 179), (173, 172, 188, 189), (191, 185, 178, 179), (184, 185, 191, 190), (183, 184, 190, 189), (182, 183, 189, 188), (181, 182, 188, 187), (186, 180, 181, 187), (176, 180, 186, 177), (195, 205, 204, 194), (212, 192, 203, 213), (192, 193, 202, 203), (197, 207, 206, 196), (201, 211, 210, 200), (200, 210, 209, 199), (199, 209, 208, 198), (198, 208, 207, 197), (196, 206, 202, 193), (201, 194, 204, 211), (214, 212, 213, 215), (216, 214, 215, 217), (218, 216, 217, 219), (220, 218, 219, 221), (222, 220, 221, 223), (195, 222, 223, 205), (45, 42, 220, 222), (39, 36, 216, 218), (34, 37, 217, 215), (31, 34, 215, 213), (11, 31, 213, 203), (8, 9, 201, 200), (27, 26, 208, 209), (4, 5, 197, 196), (0, 1, 193, 192), (43, 46, 223, 221), (37, 40, 219, 217), (24, 10, 202, 206), (28, 27, 209, 210), (5, 6, 198, 197), (10, 11, 203, 202), (3, 45, 222, 195)])
_uv = me_plane.uv_layers.new(name='UVMap')
_uv.uv.foreach_set('vector', [0.4797, 0.3174, 0.4193, 0.3174, 0.4193, 0.3174, 0.4797, 0.3174, 0.603, 0.2979, 0.6522, 0.2979, 0.6522, 0.2979, 0.603, 0.2979, 0.933, 0.3174, 0.933, 0.3174, 0.933, 0.3174, 0.933, 0.3174, 0.7755, 0.2979, 0.933, 0.2979, 0.933, 0.2979, 0.7755, 0.2979, 0.1521, 0.2979, 0.296, 0.2979, 0.296, 0.2979, 0.1521, 0.2979, 0.296, 0.2979, 0.1521, 0.2979, 0.1521, 0.2979, 0.296, 0.2979, 0.4193, 0.2979, 0.296, 0.2979, 0.296, 0.2979, 0.4193, 0.2979, 0.4797, 0.2979, 0.4193, 0.2979, 0.4193, 0.2979, 0.4797, 0.2979, 0.603, 0.3174, 0.6522, 0.3174, 0.6522, 0.3174, 0.603, 0.3174, 0.933, 0.2979, 0.933, 0.2979, 0.933, 0.2979, 0.933, 0.2979, 0.933, 0.2979, 0.7755, 0.2979, 0.7755, 0.2979, 0.933, 0.2979, 0.6522, 0.2979, 0.6522, 0.2979, 0.7755, 0.2979, 0.7755, 0.2979, 0.4193, 0.3174, 0.296, 0.3174, 0.296, 0.3174, 0.4193, 0.3174, 0.603, 0.2979, 0.603, 0.2979, 0.6522, 0.2979, 0.6522, 0.2979, 0.4797, 0.2979, 0.603, 0.2979, 0.603, 0.2979, 0.4797, 0.2979, 0.4797, 0.2979, 0.4797, 0.2979, 0.603, 0.2979, 0.603, 0.2979, 0.7755, 0.3174, 0.933, 0.3174, 0.933, 0.3174, 0.7755, 0.3174, 0.4193, 0.2979, 0.4193, 0.2979, 0.4797, 0.2979, 0.4797, 0.2979, 0.7755, 0.3174, 0.6522, 0.3174, 0.6522, 0.3174, 0.7755, 0.3174, 0.296, 0.2979, 0.296, 0.2979, 0.4193, 0.2979, 0.4193, 0.2979, 0.933, 0.3174, 0.7755, 0.3174, 0.7755, 0.3174, 0.933, 0.3174, 0.1521, 0.2979, 0.296, 0.2979, 0.296, 0.2979, 0.1521, 0.2979, 0.6522, 0.2979, 0.603, 0.2979, 0.603, 0.2979, 0.6522, 0.2979, 0.1727, 0.3174, 0.1727, 0.3174, 0.296, 0.3174, 0.296, 0.3174, 0.296, 0.3174, 0.4193, 0.3174, 0.4193, 0.3174, 0.296, 0.3174, 0.4193, 0.3174, 0.4797, 0.3174, 0.4797, 0.3174, 0.4193, 0.3174, 0.4797, 0.3174, 0.603, 0.3174, 0.603, 0.3174, 0.4797, 0.3174, 0.603, 0.3174, 0.6522, 0.3174, 0.6522, 0.3174, 0.603, 0.3174, 0.6522, 0.3174, 0.7755, 0.3174, 0.7755, 0.3174, 0.6522, 0.3174, 0.9124, 0.3174, 0.9124, 0.3174, 0.7755, 0.3174, 0.7755, 0.3174, 0.296, 0.3174, 0.4193, 0.3174, 0.4193, 0.4599, 0.296, 0.4599, 0.7755, 0.3174, 0.6522, 0.3174, 0.6522, 0.4599, 0.7755, 0.4599, 0.296, 0.3174, 0.1727, 0.3174, 0.1727, 0.4599, 0.296, 0.4599, 0.4797, 0.3174, 0.603, 0.3174, 0.603, 0.4599, 0.4797, 0.4599, 0.6522, 0.3174, 0.603, 0.3174, 0.603, 0.4599, 0.6522, 0.4599, 0.9124, 0.3174, 0.9124, 0.3174, 0.9124, 0.4599, 0.9124, 0.4599, 0.6522, 0.3174, 0.7755, 0.3174, 0.7755, 0.4599, 0.6522, 0.4599, 0.1727, 0.3174, 0.296, 0.3174, 0.296, 0.4599, 0.1727, 0.4599, 0.603, 0.3174, 0.4797, 0.3174, 0.4797, 0.4599, 0.603, 0.4599, 0.7755, 0.3174, 0.9124, 0.3174, 0.9124, 0.4599, 0.7755, 0.4599, 0.4193, 0.3174, 0.4797, 0.3174, 0.4797, 0.4599, 0.4193, 0.4599, 0.4797, 0.3174, 0.4193, 0.3174, 0.4193, 0.4599, 0.4797, 0.4599, 0.9124, 0.3174, 0.7755, 0.3174, 0.7755, 0.4599, 0.9124, 0.4599, 0.603, 0.3174, 0.6522, 0.3174, 0.6522, 0.4599, 0.603, 0.4599, 0.1727, 0.3174, 0.1727, 0.3174, 0.1727, 0.4599, 0.1727, 0.4599, 0.4797, 0.4599, 0.603, 0.4599, 0.603, 0.5497, 0.4797, 0.5497, 0.6522, 0.4599, 0.603, 0.4599, 0.603, 0.5497, 0.6522, 0.5497, 0.7755, 0.4599, 0.9124, 0.4599, 0.9124, 0.5497, 0.7755, 0.5497, 0.4193, 0.4599, 0.4797, 0.4599, 0.4797, 0.5497, 0.4193, 0.5497, 0.603, 0.5497, 0.603, 0.5497, 0.4797, 0.5497, 0.4797, 0.5497, 0.9124, 0.4599, 0.7755, 0.4599, 0.7755, 0.5497, 0.9124, 0.5497, 0.296, 0.4599, 0.4193, 0.4599, 0.4193, 0.5497, 0.296, 0.5497, 0.4797, 0.4599, 0.4193, 0.4599, 0.4193, 0.5497, 0.4797, 0.5497, 0.1727, 0.4599, 0.1727, 0.4599, 0.1727, 0.5497, 0.1727, 0.5497, 0.6522, 0.4599, 0.7755, 0.4599, 0.7755, 0.5497, 0.6522, 0.5497, 0.1727, 0.4599, 0.296, 0.4599, 0.296, 0.5497, 0.1727, 0.5497, 0.296, 0.4599, 0.1727, 0.4599, 0.1727, 0.5497, 0.296, 0.5497, 0.603, 0.4599, 0.6522, 0.4599, 0.6522, 0.5497, 0.603, 0.5497, 0.603, 0.4599, 0.4797, 0.4599, 0.4797, 0.4599, 0.603, 0.4599, 0.9124, 0.4599, 0.9124, 0.4599, 0.9124, 0.5497, 0.9124, 0.5497, 0.4193, 0.5497, 0.4797, 0.5497, 0.4797, 0.5807, 0.4193, 0.5807, 0.603, 0.5497, 0.4797, 0.5497, 0.4797, 0.5807, 0.603, 0.5807, 0.9124, 0.5497, 0.7755, 0.5497, 0.7755, 0.5807, 0.9124, 0.5807, 0.296, 0.5497, 0.4193, 0.5497, 0.4193, 0.5807, 0.296, 0.5807, 0.4797, 0.5497, 0.4193, 0.5497, 0.4193, 0.5807, 0.4797, 0.5807, 0.1727, 0.5497, 0.1727, 0.5497, 0.1727, 0.5807, 0.1727, 0.5807, 0.6522, 0.5497, 0.7755, 0.5497, 0.7755, 0.5807, 0.6522, 0.5807, 0.1727, 0.5497, 0.296, 0.5497, 0.296, 0.5807, 0.1727, 0.5807, 0.296, 0.5497, 0.1727, 0.5497, 0.1727, 0.5807, 0.296, 0.5807, 0.603, 0.5497, 0.6522, 0.5497, 0.6522, 0.5807, 0.603, 0.5807, 0.7755, 0.5497, 0.6522, 0.5497, 0.6522, 0.5807, 0.7755, 0.5807, 0.9124, 0.5497, 0.9124, 0.5497, 0.9124, 0.5807, 0.9124, 0.5807, 0.4797, 0.5497, 0.603, 0.5497, 0.603, 0.5807, 0.4797, 0.5807, 0.6522, 0.5497, 0.603, 0.5497, 0.603, 0.5807, 0.6522, 0.5807, 0.7755, 0.5497, 0.9124, 0.5497, 0.9124, 0.5807, 0.7755, 0.5807, 0.296, 0.5807, 0.4193, 0.5807, 0.4193, 0.5867, 0.296, 0.5867, 0.4797, 0.5807, 0.4193, 0.5807, 0.4193, 0.5867, 0.4797, 0.5867, 0.1727, 0.5807, 0.1727, 0.5807, 0.1727, 0.5867, 0.1727, 0.5867, 0.6522, 0.5807, 0.7755, 0.5807, 0.7755, 0.5867, 0.6522, 0.5867, 0.1727, 0.5807, 0.296, 0.5807, 0.296, 0.5867, 0.1727, 0.5867, 0.296, 0.5807, 0.1727, 0.5807, 0.1727, 0.5867, 0.296, 0.5867, 0.603, 0.5807, 0.6522, 0.5807, 0.6522, 0.5867, 0.603, 0.5867, 0.7755, 0.5807, 0.6522, 0.5807, 0.6522, 0.5867, 0.7755, 0.5867, 0.9124, 0.5807, 0.9124, 0.5807, 0.9124, 0.5867, 0.9124, 0.5867, 0.4797, 0.5807, 0.603, 0.5807, 0.603, 0.5867, 0.4797, 0.5867, 0.6522, 0.5807, 0.603, 0.5807, 0.603, 0.5867, 0.6522, 0.5867, 0.7755, 0.5807, 0.9124, 0.5807, 0.9124, 0.5867, 0.7755, 0.5867, 0.4193, 0.5807, 0.4797, 0.5807, 0.4797, 0.5867, 0.4193, 0.5867, 0.603, 0.5807, 0.4797, 0.5807, 0.4797, 0.5867, 0.603, 0.5867, 0.9124, 0.5807, 0.7755, 0.5807, 0.7755, 0.5867, 0.9124, 0.5867, 0.4193, 0.5807, 0.296, 0.5807, 0.296, 0.5867, 0.4193, 0.5867, 0.6522, 0.3174, 0.603, 0.3174, 0.603, 0.4599, 0.6522, 0.4599, 0.603, 0.3174, 0.6522, 0.3174, 0.6522, 0.4599, 0.603, 0.4599, 0.4193, 0.3174, 0.296, 0.3174, 0.296, 0.4599, 0.4193, 0.4599, 0.7755, 0.3174, 0.933, 0.3174, 0.933, 0.4599, 0.7755, 0.4599, 0.4797, 0.3174, 0.603, 0.3174, 0.603, 0.4599, 0.4797, 0.4599, 0.603, 0.3174, 0.4797, 0.3174, 0.4797, 0.4599, 0.603, 0.4599, 0.1521, 0.3174, 0.296, 0.3174, 0.296, 0.4599, 0.1521, 0.4599, 0.4193, 0.3174, 0.4797, 0.3174, 0.4797, 0.4599, 0.4193, 0.4599, 0.7755, 0.3174, 0.6522, 0.3174, 0.6522, 0.4599, 0.7755, 0.4599, 0.296, 0.3174, 0.1521, 0.3174, 0.1521, 0.4599, 0.296, 0.4599, 0.933, 0.3174, 0.933, 0.3174, 0.933, 0.4599, 0.933, 0.4599, 0.4797, 0.3174, 0.4193, 0.3174, 0.4193, 0.4599, 0.4797, 0.4599, 0.6522, 0.3174, 0.7755, 0.3174, 0.7755, 0.4599, 0.6522, 0.4599, 0.1521, 0.3174, 0.1521, 0.3174, 0.1521, 0.4599, 0.1521, 0.4599, 0.933, 0.3174, 0.7755, 0.3174, 0.7755, 0.4599, 0.933, 0.4599, 0.4797, 0.4599, 0.4193, 0.4599, 0.4193, 0.5497, 0.4797, 0.5497, 0.4797, 0.4599, 0.4797, 0.5497, 0.4797, 0.5497, 0.4797, 0.4599, 0.933, 0.4599, 0.933, 0.4599, 0.933, 0.5497, 0.933, 0.5497, 0.4193, 0.4599, 0.296, 0.4599, 0.296, 0.5497, 0.4193, 0.5497, 0.603, 0.4599, 0.6522, 0.4599, 0.6522, 0.5497, 0.603, 0.5497, 0.933, 0.4599, 0.7755, 0.4599, 0.7755, 0.5497, 0.933, 0.5497, 0.7755, 0.4599, 0.6522, 0.4599, 0.6522, 0.5497, 0.7755, 0.5497, 0.296, 0.4599, 0.1521, 0.4599, 0.1521, 0.5497, 0.296, 0.5497, 0.603, 0.4599, 0.603, 0.4599, 0.603, 0.5497, 0.603, 0.5497, 0.6522, 0.4599, 0.603, 0.4599, 0.603, 0.5497, 0.6522, 0.5497, 0.7755, 0.4599, 0.933, 0.4599, 0.933, 0.5497, 0.7755, 0.5497, 0.4193, 0.4599, 0.4797, 0.4599, 0.4797, 0.5497, 0.4193, 0.5497, 0.603, 0.4599, 0.4797, 0.4599, 0.4797, 0.5497, 0.603, 0.5497, 0.1521, 0.4599, 0.296, 0.4599, 0.296, 0.5497, 0.1521, 0.5497, 0.1521, 0.4599, 0.1521, 0.4599, 0.1521, 0.5497, 0.1521, 0.5497, 0.4193, 0.5497, 0.296, 0.5497, 0.296, 0.5807, 0.4193, 0.5807, 0.603, 0.5497, 0.6522, 0.5497, 0.6522, 0.5807, 0.603, 0.5807, 0.933, 0.5497, 0.7755, 0.5497, 0.7755, 0.5807, 0.933, 0.5807, 0.7755, 0.5497, 0.6522, 0.5497, 0.6522, 0.5807, 0.7755, 0.5807, 0.296, 0.5497, 0.1521, 0.5497, 0.1521, 0.5807, 0.296, 0.5807, 0.4797, 0.5497, 0.603, 0.5497, 0.603, 0.5807, 0.4797, 0.5807, 0.6522, 0.5497, 0.603, 0.5497, 0.603, 0.5807, 0.6522, 0.5807, 0.7755, 0.5497, 0.933, 0.5497, 0.933, 0.5807, 0.7755, 0.5807, 0.4193, 0.5497, 0.4797, 0.5497, 0.4797, 0.5807, 0.4193, 0.5807, 0.603, 0.5497, 0.4797, 0.5497, 0.4797, 0.5807, 0.603, 0.5807, 0.1521, 0.5497, 0.296, 0.5497, 0.296, 0.5807, 0.1521, 0.5807, 0.1521, 0.5497, 0.1521, 0.5497, 0.1521, 0.5807, 0.1521, 0.5807, 0.4797, 0.5497, 0.4193, 0.5497, 0.4193, 0.5807, 0.4797, 0.5807, 0.6522, 0.5497, 0.7755, 0.5497, 0.7755, 0.5807, 0.6522, 0.5807, 0.933, 0.5497, 0.933, 0.5497, 0.933, 0.5807, 0.933, 0.5807, 0.7755, 0.5807, 0.6522, 0.5807, 0.6522, 0.5867, 0.7755, 0.5867, 0.296, 0.5807, 0.1521, 0.5807, 0.1521, 0.5867, 0.296, 0.5867, 0.4797, 0.5807, 0.603, 0.5807, 0.603, 0.5867, 0.4797, 0.5867, 0.6522, 0.5807, 0.603, 0.5807, 0.603, 0.5867, 0.6522, 0.5867, 0.7755, 0.5807, 0.933, 0.5807, 0.933, 0.5867, 0.7755, 0.5867, 0.4193, 0.5807, 0.4797, 0.5807, 0.4797, 0.5867, 0.4193, 0.5867, 0.603, 0.5807, 0.4797, 0.5807, 0.4797, 0.5867, 0.603, 0.5867, 0.1521, 0.5807, 0.296, 0.5807, 0.296, 0.5867, 0.1521, 0.5867, 0.1521, 0.5807, 0.1521, 0.5807, 0.1521, 0.5867, 0.1521, 0.5867, 0.4797, 0.5807, 0.4193, 0.5807, 0.4193, 0.5867, 0.4797, 0.5867, 0.6522, 0.5807, 0.7755, 0.5807, 0.7755, 0.5867, 0.6522, 0.5867, 0.933, 0.5807, 0.933, 0.5807, 0.933, 0.5867, 0.933, 0.5867, 0.4193, 0.5807, 0.296, 0.5807, 0.296, 0.5867, 0.4193, 0.5867, 0.603, 0.5807, 0.6522, 0.5807, 0.6522, 0.5867, 0.603, 0.5867, 0.933, 0.5807, 0.7755, 0.5807, 0.7755, 0.5867, 0.933, 0.5867, 0.4193, 0.5867, 0.296, 0.5867, 0.296, 0.5807, 0.4193, 0.5807, 0.296, 0.5807, 0.4193, 0.5807, 0.4193, 0.5807, 0.296, 0.5807, 0.296, 0.5807, 0.296, 0.5807, 0.296, 0.5497, 0.296, 0.5497, 0.296, 0.5497, 0.296, 0.5497, 0.296, 0.4599, 0.296, 0.4599, 0.296, 0.4599, 0.296, 0.4599, 0.296, 0.3174, 0.296, 0.3174, 0.4193, 0.3174, 0.296, 0.3174, 0.296, 0.3174, 0.4193, 0.3174, 0.4193, 0.3174, 0.4193, 0.3174, 0.4193, 0.4599, 0.4193, 0.4599, 0.4193, 0.4599, 0.4193, 0.4599, 0.4193, 0.5497, 0.4193, 0.5497, 0.4193, 0.5497, 0.4193, 0.5497, 0.4193, 0.5807, 0.4193, 0.5807, 0.6522, 0.4599, 0.6522, 0.5497, 0.6522, 0.5497, 0.6522, 0.4599, 0.7755, 0.5497, 0.7755, 0.5497, 0.6522, 0.5497, 0.6522, 0.5497, 0.7755, 0.5497, 0.7755, 0.4599, 0.7755, 0.4599, 0.7755, 0.5497, 0.7755, 0.4599, 0.6522, 0.4599, 0.6522, 0.4599, 0.7755, 0.4599, 0.9124, 0.5867, 0.7755, 0.5867, 0.7755, 0.5867, 0.9124, 0.5867, 0.6522, 0.5867, 0.6522, 0.5867, 0.7755, 0.5867, 0.7755, 0.5867, 0.603, 0.5867, 0.603, 0.5867, 0.6522, 0.5867, 0.6522, 0.5867, 0.4797, 0.5867, 0.4797, 0.5867, 0.603, 0.5867, 0.603, 0.5867, 0.4193, 0.5867, 0.4193, 0.5867, 0.4797, 0.5867, 0.4797, 0.5867, 0.296, 0.5867, 0.4193, 0.5867, 0.4193, 0.5867, 0.296, 0.5867, 0.1727, 0.5867, 0.1727, 0.5867, 0.296, 0.5867, 0.296, 0.5867, 0.6522, 0.5867, 0.603, 0.5867, 0.603, 0.5934, 0.6522, 0.5934, 0.296, 0.5867, 0.1521, 0.5867, 0.1521, 0.5934, 0.296, 0.5934, 0.603, 0.5867, 0.6522, 0.5867, 0.6522, 0.5934, 0.603, 0.5934, 0.933, 0.5867, 0.933, 0.5867, 0.933, 0.5934, 0.933, 0.5934, 0.7755, 0.5867, 0.6522, 0.5867, 0.6522, 0.5934, 0.7755, 0.5934, 0.4193, 0.5867, 0.296, 0.5867, 0.296, 0.5934, 0.4193, 0.5934, 0.6522, 0.5867, 0.7755, 0.5867, 0.7755, 0.5934, 0.6522, 0.5934, 0.1521, 0.5867, 0.1521, 0.5867, 0.1521, 0.5934, 0.1521, 0.5934, 0.4193, 0.5867, 0.4797, 0.5867, 0.4797, 0.5934, 0.4193, 0.5934, 0.4797, 0.5867, 0.4193, 0.5867, 0.4193, 0.5934, 0.4797, 0.5934, 0.296, 0.5867, 0.4193, 0.5867, 0.4193, 0.5934, 0.296, 0.5934, 0.1521, 0.5867, 0.296, 0.5867, 0.296, 0.5934, 0.1521, 0.5934, 0.7755, 0.5867, 0.933, 0.5867, 0.933, 0.5934, 0.7755, 0.5934, 0.4797, 0.5867, 0.603, 0.5867, 0.603, 0.5934, 0.4797, 0.5934, 0.933, 0.5867, 0.7755, 0.5867, 0.7755, 0.5934, 0.933, 0.5934, 0.603, 0.5867, 0.4797, 0.5867, 0.4797, 0.5934, 0.603, 0.5934, 0.7755, 0.5934, 0.7755, 0.5934, 0.933, 0.5934, 0.933, 0.5934, 0.6522, 0.5934, 0.7755, 0.5934, 0.7755, 0.5934, 0.6522, 0.5934, 0.603, 0.5934, 0.6522, 0.5934, 0.6522, 0.5934, 0.603, 0.5934, 0.4797, 0.5934, 0.603, 0.5934, 0.603, 0.5934, 0.4797, 0.5934, 0.4193, 0.5934, 0.4797, 0.5934, 0.4797, 0.5934, 0.4193, 0.5934, 0.296, 0.5934, 0.296, 0.5934, 0.4193, 0.5934, 0.4193, 0.5934, 0.1521, 0.5934, 0.296, 0.5934, 0.296, 0.5934, 0.1521, 0.5934, 0.933, 0.2979, 0.933, 0.3174, 0.933, 0.3174, 0.933, 0.2979, 0.296, 0.2979, 0.1521, 0.2979, 0.1521, 0.3174, 0.296, 0.3174, 0.1521, 0.2979, 0.1521, 0.2979, 0.1521, 0.3174, 0.1521, 0.3174, 0.4193, 0.2979, 0.4193, 0.3174, 0.296, 0.3174, 0.296, 0.2979, 0.7755, 0.2979, 0.7755, 0.3174, 0.6522, 0.3174, 0.6522, 0.2979, 0.6522, 0.2979, 0.6522, 0.3174, 0.603, 0.3174, 0.603, 0.2979, 0.603, 0.2979, 0.603, 0.3174, 0.4797, 0.3174, 0.4797, 0.2979, 0.4797, 0.2979, 0.4797, 0.3174, 0.4193, 0.3174, 0.4193, 0.2979, 0.296, 0.2979, 0.296, 0.3174, 0.1521, 0.3174, 0.1521, 0.2979, 0.7755, 0.2979, 0.933, 0.2979, 0.933, 0.3174, 0.7755, 0.3174, 0.4193, 0.2979, 0.296, 0.2979, 0.296, 0.3174, 0.4193, 0.3174, 0.4797, 0.2979, 0.4193, 0.2979, 0.4193, 0.3174, 0.4797, 0.3174, 0.603, 0.2979, 0.4797, 0.2979, 0.4797, 0.3174, 0.603, 0.3174, 0.6522, 0.2979, 0.603, 0.2979, 0.603, 0.3174, 0.6522, 0.3174, 0.7755, 0.2979, 0.6522, 0.2979, 0.6522, 0.3174, 0.7755, 0.3174, 0.933, 0.2979, 0.7755, 0.2979, 0.7755, 0.3174, 0.933, 0.3174, 0.7755, 0.2979, 0.6522, 0.2979, 0.6522, 0.2979, 0.7755, 0.2979, 0.603, 0.2979, 0.4797, 0.2979, 0.4797, 0.2979, 0.603, 0.2979, 0.4193, 0.3174, 0.4797, 0.3174, 0.4797, 0.3174, 0.4193, 0.3174, 0.296, 0.3174, 0.4193, 0.3174, 0.4193, 0.3174, 0.296, 0.3174, 0.1521, 0.3174, 0.296, 0.3174, 0.296, 0.3174, 0.1521, 0.3174, 0.6522, 0.2979, 0.7755, 0.2979, 0.7755, 0.2979, 0.6522, 0.2979, 0.603, 0.3174, 0.4797, 0.3174, 0.4797, 0.3174, 0.603, 0.3174, 0.296, 0.2979, 0.4193, 0.2979, 0.4193, 0.2979, 0.296, 0.2979, 0.1521, 0.2979, 0.1521, 0.2979, 0.1521, 0.2979, 0.1521, 0.2979, 0.6522, 0.3174, 0.7755, 0.3174, 0.7755, 0.3174, 0.6522, 0.3174, 0.4797, 0.3174, 0.603, 0.3174, 0.603, 0.3174, 0.4797, 0.3174, 0.296, 0.3174, 0.1521, 0.3174, 0.1521, 0.3174, 0.296, 0.3174, 0.6522, 0.3174, 0.603, 0.3174, 0.603, 0.3174, 0.6522, 0.3174, 0.4193, 0.2979, 0.4797, 0.2979, 0.4797, 0.2979, 0.4193, 0.2979, 0.1521, 0.3174, 0.1521, 0.3174, 0.1521, 0.3174, 0.1521, 0.3174, 0.933, 0.2979, 0.7755, 0.2979, 0.7755, 0.2979, 0.933, 0.2979])
me_plane.materials.append(mat_material_002)
me_plane.use_remesh_preserve_volume = False
me_plane.use_remesh_preserve_attributes = False
me_plane.use_mirror_vertex_groups = False
me_plane.update()
me_cube_001 = bpy.data.meshes.new('Cube.001')
me_cube_001.from_pydata([(-0.9701, -1.0, -1.0), (-0.9701, 1.0, -1.0), (0.9701, 1.0, -1.0), (0.9701, -1.0, -1.0), (-0.9701, -0.1317, 1.0), (0.9701, -0.1317, 1.0), (-0.9701, -0.1693, 1.0), (0.9701, -0.1693, 1.0), (-0.9701, -0.1591, 1.073), (0.9701, -0.1591, 1.073), (-0.9701, -0.1297, 1.138), (0.9701, -0.1297, 1.138), (-0.9701, -0.08464, 1.186), (0.9701, -0.08464, 1.186), (-0.9701, -0.0294, 1.211), (0.9701, -0.0294, 1.211), (-0.9701, 0.0294, 1.211), (0.9701, 0.0294, 1.211), (-0.9701, 0.08464, 1.186), (0.9701, 0.08464, 1.186), (-0.9701, 0.1297, 1.138), (0.9701, 0.1297, 1.138), (-0.9701, 0.1591, 1.073), (0.9701, 0.1591, 1.073), (-0.9701, 0.1693, 1.0), (0.9701, 0.1693, 1.0), (-0.9701, -0.1238, 1.057), (0.9701, -0.1238, 1.057), (-0.9701, -0.1009, 1.107), (0.9701, -0.1009, 1.107), (-0.9701, -0.06585, 1.145), (0.9701, -0.06585, 1.145), (-0.9701, -0.02287, 1.164), (0.9701, -0.02287, 1.164), (-0.9701, 0.02287, 1.164), (0.9701, 0.02287, 1.164), (-0.9701, 0.06585, 1.145), (0.9701, 0.06585, 1.145), (-0.9701, 0.1009, 1.107), (0.9701, 0.1009, 1.107), (-0.9701, 0.1238, 1.057), (0.9701, 0.1238, 1.057), (-0.9701, 0.1317, 1.0), (0.9701, 0.1317, 1.0), (-0.9701, 0.9355, -1.0), (0.9701, 0.9355, -1.0), (-0.9701, 0.101, 1.0), (0.9701, 0.1014, 1.0), (-0.9701, -0.9373, -1.0), (0.9701, -0.1016, 1.0), (0.9701, -0.9373, -1.0), (-0.9701, -0.1012, 1.0), (-0.9701, -0.0001168, 1.0), (-0.9701, 0.05043, 1.0), (-0.9701, -0.05066, 1.0), (-0.9701, 0.02516, 1.0), (-1.01, -1.0, -1.0), (-1.01, 1.0, -1.0), (-1.01, -0.1317, 1.0), (-1.01, -0.1693, 1.0), (-1.01, -0.1591, 1.073), (-1.01, -0.1297, 1.138), (-1.01, -0.08464, 1.186), (-1.01, -0.0294, 1.211), (-1.01, 0.0294, 1.211), (-1.01, 0.08464, 1.186), (-1.01, 0.1297, 1.138), (-1.01, 0.1591, 1.073), (-1.01, 0.1693, 1.0), (-1.01, -0.1238, 1.057), (-1.01, -0.1009, 1.107), (-1.01, -0.06585, 1.145), (0.9305, -0.06585, 1.145), (-1.01, -0.02287, 1.164), (-1.01, 0.02287, 1.164), (-1.01, 0.06585, 1.145), (-1.01, 0.1009, 1.107), (-1.01, 0.1238, 1.057), (-1.01, 0.1317, 1.0), (-1.01, 0.9355, -1.0), (-1.01, 0.101, 1.0), (-1.01, -0.9373, -1.0), (-1.01, -0.1012, 1.0), (0.9701, -0.0001168, 1.0), (0.9701, 0.05064, 1.0), (0.9701, -0.05088, 1.0), (0.9701, 0.07603, 1.0), (0.9701, -0.07626, 1.0), (0.9701, 0.02526, 1.0), (1.003, 1.0, -1.0), (1.003, -1.0, -1.0), (1.003, -0.1317, 1.0), (1.003, -0.1693, 1.0), (1.003, -0.1591, 1.073), (1.003, -0.1297, 1.138), (1.003, -0.08464, 1.186), (1.003, -0.0294, 1.211), (1.003, 0.0294, 1.211), (1.003, 0.08464, 1.186), (1.003, 0.1297, 1.138), (1.003, 0.1591, 1.073), (1.003, 0.1693, 1.0), (1.003, -0.1238, 1.057), (1.003, -0.1009, 1.107), (1.003, -0.06585, 1.145), (1.003, -0.02287, 1.164), (1.003, 0.02287, 1.164), (1.003, 0.06585, 1.145), (1.003, 0.1009, 1.107), (1.003, 0.1238, 1.057), (1.003, 0.1317, 1.0), (1.003, 0.9355, -1.0), (1.003, 0.1014, 1.0), (1.003, -0.1016, 1.0), (1.003, -0.9373, -1.0)], [], [(5, 4, 0, 3), (44, 1, 2, 45), (5, 7, 6, 4), (7, 9, 8, 6), (9, 11, 10, 8), (11, 13, 12, 10), (13, 15, 14, 12), (15, 17, 16, 14), (17, 19, 18, 16), (19, 21, 20, 18), (21, 23, 22, 20), (23, 25, 24, 22), (70, 61, 62, 71), (60, 61, 70, 69), (58, 59, 60, 69), (55, 52, 32, 34), (55, 34, 36, 53), (53, 36, 38, 46), (32, 52, 54, 30), (28, 30, 54, 51), (4, 26, 28, 51), (17, 97, 98, 19), (37, 107, 106, 35), (49, 5, 91, 113), (43, 47, 112, 110), (50, 49, 113, 114), (19, 98, 99, 21), (11, 94, 95, 13), (31, 104, 103, 29), (39, 108, 107, 37), (4, 51, 82, 58), (8, 60, 59, 6), (24, 68, 67, 22), (0, 4, 58, 56), (28, 70, 71, 30), (16, 64, 63, 14), (36, 75, 76, 38), (12, 62, 71, 30), (42, 1, 57, 78), (44, 46, 80, 79), (42, 43, 2, 1), (2, 43, 110, 89), (42, 24, 25, 43), (48, 44, 45, 50), (51, 54, 52, 55, 53, 46, 44, 48), (47, 45, 111, 112), (47, 86, 84, 88, 83, 85, 87, 49, 50, 45), (0, 48, 50, 3), (51, 48, 81, 82), (42, 46, 38, 40), (62, 63, 73, 71), (63, 64, 74, 73), (64, 65, 75, 74), (65, 66, 76, 75), (66, 67, 77, 76), (67, 68, 78, 77), (80, 78, 57, 79), (58, 82, 81, 56), (34, 74, 75, 36), (22, 67, 66, 20), (6, 59, 58, 4), (48, 0, 56, 81), (14, 63, 62, 12), (26, 69, 70, 28), (42, 78, 68, 24), (40, 77, 78, 42), (32, 73, 74, 34), (12, 62, 61, 10), (4, 58, 69, 26), (20, 66, 65, 18), (1, 44, 79, 57), (46, 42, 78, 80), (31, 72, 62, 12), (38, 76, 77, 40), (30, 71, 73, 32), (30, 71, 72, 31), (10, 61, 60, 8), (18, 65, 64, 16), (5, 49, 29, 27), (41, 39, 47, 43), (29, 49, 87, 31), (33, 31, 87, 85), (39, 37, 84, 86, 47), (37, 35, 83, 88, 84), (33, 85, 83, 35), (91, 102, 93, 92), (94, 93, 102, 103), (95, 94, 103, 104), (96, 95, 104, 105), (97, 96, 105, 106), (98, 97, 106, 107), (99, 98, 107, 108), (100, 99, 108, 109), (101, 100, 109, 110), (113, 91, 90, 114), (110, 112, 111, 89), (29, 103, 102, 27), (9, 93, 94, 11), (43, 110, 109, 41), (35, 106, 105, 33), (23, 100, 101, 25), (7, 92, 93, 9), (5, 3, 90, 91), (15, 96, 97, 17), (27, 102, 91, 5), (3, 50, 114, 90), (25, 101, 110, 43), (41, 109, 108, 39), (13, 95, 96, 15), (21, 99, 100, 23), (5, 91, 92, 7), (33, 105, 104, 31), (45, 2, 89, 111)])
_uv = me_cube_001.uv_layers.new(name='UVMap')
_uv.uv.foreach_set('vector', [0.9375, 0.7027, 0.06223, 0.7027, 0.06223, 0.4262, 0.9375, 0.4262, 0.06223, 0.4262, 0.06223, 0.4262, 0.9375, 0.4262, 0.9375, 0.4262, 0.9375, 0.7027, 0.9375, 0.7027, 0.06223, 0.7027, 0.06223, 0.7027, 0.9375, 0.7027, 0.9375, 0.7128, 0.06223, 0.7128, 0.06223, 0.7027, 0.9375, 0.7128, 0.9375, 0.7217, 0.06223, 0.7217, 0.06223, 0.7128, 0.9375, 0.7217, 0.9375, 0.7283, 0.06223, 0.7283, 0.06223, 0.7217, 0.9375, 0.7283, 0.9375, 0.7319, 0.06223, 0.7319, 0.06223, 0.7283, 0.9375, 0.7319, 0.9375, 0.7319, 0.06223, 0.7319, 0.06223, 0.7319, 0.9375, 0.7319, 0.9375, 0.7283, 0.06223, 0.7283, 0.06223, 0.7319, 0.9375, 0.7283, 0.9375, 0.7217, 0.06223, 0.7217, 0.06223, 0.7283, 0.9375, 0.7217, 0.9375, 0.7128, 0.06223, 0.7128, 0.06223, 0.7217, 0.9375, 0.7128, 0.9375, 0.7027, 0.06223, 0.7027, 0.06223, 0.7128, 0.04439, 0.7175, 0.04439, 0.7217, 0.04439, 0.7283, 0.04439, 0.7226, 0.04439, 0.7128, 0.04439, 0.7217, 0.04439, 0.7175, 0.04439, 0.7106, 0.04439, 0.7027, 0.04439, 0.7027, 0.04439, 0.7128, 0.04439, 0.7106, 0.06223, 0.7027, 0.06223, 0.7027, 0.06223, 0.7254, 0.06223, 0.7254, 0.06223, 0.7027, 0.06223, 0.7254, 0.06223, 0.7226, 0.06223, 0.7027, 0.06223, 0.7027, 0.06223, 0.7226, 0.06223, 0.7175, 0.06223, 0.7027, 0.06223, 0.7254, 0.06223, 0.7027, 0.06223, 0.7027, 0.06223, 0.7226, 0.06223, 0.7175, 0.06223, 0.7226, 0.06223, 0.7027, 0.06223, 0.7027, 0.06223, 0.7027, 0.06223, 0.7106, 0.06223, 0.7175, 0.06223, 0.7027, 0.9375, 0.7319, 0.9524, 0.7319, 0.9524, 0.7283, 0.9375, 0.7283, 0.9375, 0.7226, 0.9524, 0.7226, 0.9524, 0.7254, 0.9375, 0.7254, 0.9375, 0.7027, 0.9375, 0.7027, 0.9524, 0.7027, 0.9524, 0.7027, 0.9375, 0.7027, 0.9375, 0.7027, 0.9524, 0.7027, 0.9524, 0.7027, 0.9375, 0.4262, 0.9375, 0.7027, 0.9524, 0.7027, 0.9524, 0.4262, 0.9375, 0.7283, 0.9524, 0.7283, 0.9524, 0.7217, 0.9375, 0.7217, 0.9375, 0.7217, 0.9524, 0.7217, 0.9524, 0.7283, 0.9375, 0.7283, 0.9375, 0.7226, 0.9524, 0.7226, 0.9524, 0.7175, 0.9375, 0.7175, 0.9375, 0.7175, 0.9524, 0.7175, 0.9524, 0.7226, 0.9375, 0.7226, 0.06223, 0.7027, 0.06223, 0.7027, 0.04439, 0.7027, 0.04439, 0.7027, 0.06223, 0.7128, 0.04439, 0.7128, 0.04439, 0.7027, 0.06223, 0.7027, 0.06223, 0.7027, 0.04439, 0.7027, 0.04439, 0.7128, 0.06223, 0.7128, 0.06223, 0.4262, 0.06223, 0.7027, 0.04439, 0.7027, 0.04439, 0.4262, 0.06223, 0.7175, 0.04439, 0.7175, 0.04439, 0.7226, 0.06223, 0.7226, 0.06223, 0.7319, 0.04439, 0.7319, 0.04439, 0.7319, 0.06223, 0.7319, 0.06223, 0.7226, 0.04439, 0.7226, 0.04439, 0.7175, 0.06223, 0.7175, 0.06223, 0.7283, 0.04439, 0.7283, 0.04439, 0.7226, 0.06223, 0.7226, 0.06223, 0.7027, 0.06223, 0.4262, 0.04439, 0.4262, 0.04439, 0.7027, 0.06223, 0.4262, 0.06223, 0.7027, 0.04439, 0.7027, 0.04439, 0.4262, 0.06223, 0.7027, 0.9375, 0.7027, 0.9375, 0.4262, 0.06223, 0.4262, 0.9375, 0.4262, 0.9375, 0.7027, 0.9524, 0.7027, 0.9524, 0.4262, 0.06223, 0.7027, 0.06223, 0.7027, 0.9375, 0.7027, 0.9375, 0.7027, 0.06223, 0.4262, 0.06223, 0.4262, 0.9375, 0.4262, 0.9375, 0.4262, 0.724, 0.3558, 0.7329, 0.3558, 0.7417, 0.3558, 0.7461, 0.3558, 0.7506, 0.3558, 0.7594, 0.3558, 0.9056, 0.07933, 0.5775, 0.07933, 0.9375, 0.7027, 0.9375, 0.4262, 0.9524, 0.4262, 0.9524, 0.7027, 0.7595, 0.3558, 0.7551, 0.3558, 0.7506, 0.3558, 0.7462, 0.3558, 0.7417, 0.3558, 0.7328, 0.3558, 0.7284, 0.3558, 0.7239, 0.3558, 0.5775, 0.07933, 0.9056, 0.07933, 0.06223, 0.4262, 0.06223, 0.4262, 0.9375, 0.4262, 0.9375, 0.4262, 0.06223, 0.7027, 0.06223, 0.4262, 0.04439, 0.4262, 0.04439, 0.7027, 0.06223, 0.7027, 0.06223, 0.7027, 0.06223, 0.7175, 0.06223, 0.7106, 0.04439, 0.7283, 0.04439, 0.7319, 0.04439, 0.7254, 0.04439, 0.7226, 0.04439, 0.7319, 0.04439, 0.7319, 0.04439, 0.7254, 0.04439, 0.7254, 0.04439, 0.7319, 0.04439, 0.7283, 0.04439, 0.7226, 0.04439, 0.7254, 0.04439, 0.7283, 0.04439, 0.7217, 0.04439, 0.7175, 0.04439, 0.7226, 0.04439, 0.7217, 0.04439, 0.7128, 0.04439, 0.7106, 0.04439, 0.7175, 0.04439, 0.7128, 0.04439, 0.7027, 0.04439, 0.7027, 0.04439, 0.7106, 0.04439, 0.7027, 0.04439, 0.7027, 0.04439, 0.4262, 0.04439, 0.4262, 0.04439, 0.7027, 0.04439, 0.7027, 0.04439, 0.4262, 0.04439, 0.4262, 0.06223, 0.7254, 0.04439, 0.7254, 0.04439, 0.7226, 0.06223, 0.7226, 0.06223, 0.7128, 0.04439, 0.7128, 0.04439, 0.7217, 0.06223, 0.7217, 0.06223, 0.7027, 0.04439, 0.7027, 0.04439, 0.7027, 0.06223, 0.7027, 0.06223, 0.4262, 0.06223, 0.4262, 0.04439, 0.4262, 0.04439, 0.4262, 0.06223, 0.7319, 0.04439, 0.7319, 0.04439, 0.7283, 0.06223, 0.7283, 0.06223, 0.7106, 0.04439, 0.7106, 0.04439, 0.7175, 0.06223, 0.7175, 0.06223, 0.7027, 0.04439, 0.7027, 0.04439, 0.7027, 0.06223, 0.7027, 0.06223, 0.7106, 0.04439, 0.7106, 0.04439, 0.7027, 0.06223, 0.7027, 0.06223, 0.7254, 0.04439, 0.7254, 0.04439, 0.7254, 0.06223, 0.7254, 0.06223, 0.7283, 0.04439, 0.7283, 0.04439, 0.7217, 0.06223, 0.7217, 0.06223, 0.7027, 0.04439, 0.7027, 0.04439, 0.7106, 0.06223, 0.7106, 0.06223, 0.7217, 0.04439, 0.7217, 0.04439, 0.7283, 0.06223, 0.7283, 0.06223, 0.4262, 0.06223, 0.4262, 0.04439, 0.4262, 0.04439, 0.4262, 0.06223, 0.7027, 0.06223, 0.7027, 0.04439, 0.7027, 0.04439, 0.7027, 0.9375, 0.7226, 0.9197, 0.7226, 0.04439, 0.7283, 0.06223, 0.7283, 0.06223, 0.7175, 0.04439, 0.7175, 0.04439, 0.7106, 0.06223, 0.7106, 0.06223, 0.7226, 0.04439, 0.7226, 0.04439, 0.7254, 0.06223, 0.7254, 0.06223, 0.7226, 0.04439, 0.7226, 0.9197, 0.7226, 0.9375, 0.7226, 0.06223, 0.7217, 0.04439, 0.7217, 0.04439, 0.7128, 0.06223, 0.7128, 0.06223, 0.7283, 0.04439, 0.7283, 0.04439, 0.7319, 0.06223, 0.7319, 0.9375, 0.7027, 0.9375, 0.7027, 0.9375, 0.7175, 0.9375, 0.7106, 0.9375, 0.7106, 0.9375, 0.7175, 0.9375, 0.7027, 0.9375, 0.7027, 0.9375, 0.7175, 0.9375, 0.7027, 0.9375, 0.7027, 0.9375, 0.7226, 0.9375, 0.7254, 0.9375, 0.7226, 0.9375, 0.7027, 0.9375, 0.7027, 0.9375, 0.7175, 0.9375, 0.7226, 0.9375, 0.7027, 0.9375, 0.7027, 0.9375, 0.7027, 0.9375, 0.7226, 0.9375, 0.7254, 0.9375, 0.7027, 0.9375, 0.7027, 0.9375, 0.7027, 0.9375, 0.7254, 0.9375, 0.7027, 0.9375, 0.7027, 0.9375, 0.7254, 0.9524, 0.7027, 0.9524, 0.7106, 0.9524, 0.7128, 0.9524, 0.7027, 0.9524, 0.7217, 0.9524, 0.7128, 0.9524, 0.7106, 0.9524, 0.7175, 0.9524, 0.7283, 0.9524, 0.7217, 0.9524, 0.7175, 0.9524, 0.7226, 0.9524, 0.7319, 0.9524, 0.7283, 0.9524, 0.7226, 0.9524, 0.7254, 0.9524, 0.7319, 0.9524, 0.7319, 0.9524, 0.7254, 0.9524, 0.7254, 0.9524, 0.7283, 0.9524, 0.7319, 0.9524, 0.7254, 0.9524, 0.7226, 0.9524, 0.7217, 0.9524, 0.7283, 0.9524, 0.7226, 0.9524, 0.7175, 0.9524, 0.7128, 0.9524, 0.7217, 0.9524, 0.7175, 0.9524, 0.7106, 0.9524, 0.7027, 0.9524, 0.7128, 0.9524, 0.7106, 0.9524, 0.7027, 0.9524, 0.7027, 0.9524, 0.7027, 0.9524, 0.4262, 0.9524, 0.4262, 0.9524, 0.7027, 0.9524, 0.7027, 0.9524, 0.4262, 0.9524, 0.4262, 0.9375, 0.7175, 0.9524, 0.7175, 0.9524, 0.7106, 0.9375, 0.7106, 0.9375, 0.7128, 0.9524, 0.7128, 0.9524, 0.7217, 0.9375, 0.7217, 0.9375, 0.7027, 0.9524, 0.7027, 0.9524, 0.7106, 0.9375, 0.7106, 0.9375, 0.7254, 0.9524, 0.7254, 0.9524, 0.7254, 0.9375, 0.7254, 0.9375, 0.7128, 0.9524, 0.7128, 0.9524, 0.7027, 0.9375, 0.7027, 0.9375, 0.7027, 0.9524, 0.7027, 0.9524, 0.7128, 0.9375, 0.7128, 0.9375, 0.7027, 0.9375, 0.4262, 0.9524, 0.4262, 0.9524, 0.7027, 0.9375, 0.7319, 0.9524, 0.7319, 0.9524, 0.7319, 0.9375, 0.7319, 0.9375, 0.7106, 0.9524, 0.7106, 0.9524, 0.7027, 0.9375, 0.7027, 0.9375, 0.4262, 0.9375, 0.4262, 0.9524, 0.4262, 0.9524, 0.4262, 0.9375, 0.7027, 0.9524, 0.7027, 0.9524, 0.7027, 0.9375, 0.7027, 0.9375, 0.7106, 0.9524, 0.7106, 0.9524, 0.7175, 0.9375, 0.7175, 0.9375, 0.7283, 0.9524, 0.7283, 0.9524, 0.7319, 0.9375, 0.7319, 0.9375, 0.7217, 0.9524, 0.7217, 0.9524, 0.7128, 0.9375, 0.7128, 0.9375, 0.7027, 0.9524, 0.7027, 0.9524, 0.7027, 0.9375, 0.7027, 0.9375, 0.7254, 0.9524, 0.7254, 0.9524, 0.7226, 0.9375, 0.7226, 0.9375, 0.4262, 0.9375, 0.4262, 0.9524, 0.4262, 0.9524, 0.4262])
me_cube_001.materials.append(mat_material_007)
me_cube_001.use_remesh_preserve_volume = False
me_cube_001.use_remesh_preserve_attributes = False
me_cube_001.use_mirror_vertex_groups = False
me_cube_001.update()

# ---- objects
ob_plane_003 = bpy.data.objects.new('Plane.003', me_plane_003)
ob_cube_003 = bpy.data.objects.new('Cube.003', me_cube_004)
ob_lamp_001 = bpy.data.objects.new('Lamp.001', light_lamp_001)
ob_cube_002 = bpy.data.objects.new('Cube.002', me_cube_003)
ob_cube_001 = bpy.data.objects.new('Cube.001', me_cube_002)
ob_plane_002 = bpy.data.objects.new('Plane.002', me_plane_002)
ob_plane_001 = bpy.data.objects.new('Plane.001', me_plane_001)
ob_plane = bpy.data.objects.new('Plane', me_plane)
ob_lamp = bpy.data.objects.new('Lamp', light_lamp)
ob_camera = bpy.data.objects.new('Camera', cam_camera)
ob_cube = bpy.data.objects.new('Cube', me_cube_001)

# ---- transforms, parenting, visibility, modifiers, constraints
ob_plane_003.location = (1.564, -1.115, 1.672)
ob_plane_003.rotation_euler = (1.571, -0.0, -0.0)
ob_plane_003.scale = (0.4307, 0.304, 1.0)
ob_plane_003.lineart.crease_threshold = 0.0
ob_cube_003.location = (1.109, -1.087, 1.366)
ob_cube_003.scale = (0.05922, 0.1056, 0.05922)
ob_cube_003.lineart.crease_threshold = 0.0
ob_lamp_001.location = (-4.087, -4.436, 5.904)
ob_lamp_001.rotation_euler = (0.6503, 0.05522, 1.866)
ob_lamp_001.lock_rotations_4d = False
ob_lamp_001.empty_display_type = 'ARROWS'
ob_lamp_001.color = (0.0, 0.0, 0.0, 0.0)
ob_lamp_001.lineart.crease_threshold = 0.0
ob_cube_002.location = (-0.2913, -1.087, 1.366)
ob_cube_002.scale = (0.05922, 0.1056, 0.05922)
ob_cube_002.lineart.crease_threshold = 0.0
ob_cube_001.location = (-1.784, -1.066, 0.2664)
ob_cube_001.scale = (0.09353, 0.09353, 0.09353)
ob_cube_001.lineart.crease_threshold = 0.0
ob_plane_002.location = (0.1635, -1.115, 1.672)
ob_plane_002.rotation_euler = (1.571, -0.0, -0.0)
ob_plane_002.scale = (0.4307, 0.304, 1.0)
ob_plane_002.lineart.crease_threshold = 0.0
ob_plane_001.location = (-1.349, -1.125, 1.194)
ob_plane_001.rotation_euler = (1.571, -0.0, -0.0)
ob_plane_001.scale = (0.431, 0.9511, 1.0)
ob_plane_001.lineart.crease_threshold = 0.0
ob_plane.location = (0.1739, 0.0, 0.0)
ob_plane.lineart.crease_threshold = 0.0
ob_lamp.location = (4.076, 1.005, 5.904)
ob_lamp.rotation_euler = (0.6503, 0.05522, 1.866)
ob_lamp.lock_rotations_4d = False
ob_lamp.empty_display_type = 'ARROWS'
ob_lamp.color = (0.0, 0.0, 0.0, 0.0)
ob_lamp.lineart.crease_threshold = 0.0
ob_camera.location = (-0.4134, -11.92, 2.418)
ob_camera.rotation_euler = (1.571, -0.0, 0.0)
ob_camera.scale = (0.9827, 0.9827, 0.9827)
ob_camera.lock_rotations_4d = False
ob_camera.empty_display_type = 'ARROWS'
ob_camera.color = (0.0, 0.0, 0.0, 0.0)
ob_camera.display_type = 'WIRE'
ob_camera.lineart.crease_threshold = 0.0
ob_cube.location = (0.1857, 3.188e-08, 3.406)
ob_cube.scale = (3.264, 1.267, 1.0)
ob_cube.lineart.crease_threshold = 0.0

# ---- collection membership
col_collection_1.objects.link(ob_plane_003)
col_collection_1.objects.link(ob_cube_003)
col_collection_1.objects.link(ob_lamp_001)
col_collection_1.objects.link(ob_cube_002)
col_collection_1.objects.link(ob_cube_001)
col_collection_1.objects.link(ob_plane_002)
col_collection_1.objects.link(ob_plane_001)
col_collection_1.objects.link(ob_plane)
col_collection_1.objects.link(ob_lamp)
col_collection_1.objects.link(ob_camera)
col_collection_2.objects.link(ob_cube)

# ---- scene / render settings (as saved in the file)
scene.camera = ob_camera
scene.frame_start = 1; scene.frame_end = 250; scene.frame_set(1)
scene.render.engine = 'CYCLES'
scene.render.resolution_percentage = 50
scene.render.dither_intensity = 0.0
scene.cycles.use_denoising = False
scene.cycles.samples = 10
scene.cycles.sampling_pattern = 'TABULATED_SOBOL'
scene.cycles.light_sampling_threshold = 0.0
scene.cycles.use_adaptive_sampling = False
scene.cycles.use_light_tree = False
scene.cycles.blur_glossy = 0.0
scene.cycles.volume_bounces = 1
scene.cycles.pixel_filter_type = 'GAUSSIAN'
scene.cycles.sample_clamp_indirect = 0.0
scene.view_settings.view_transform = 'Standard'
bpy.context.view_layer.update()
